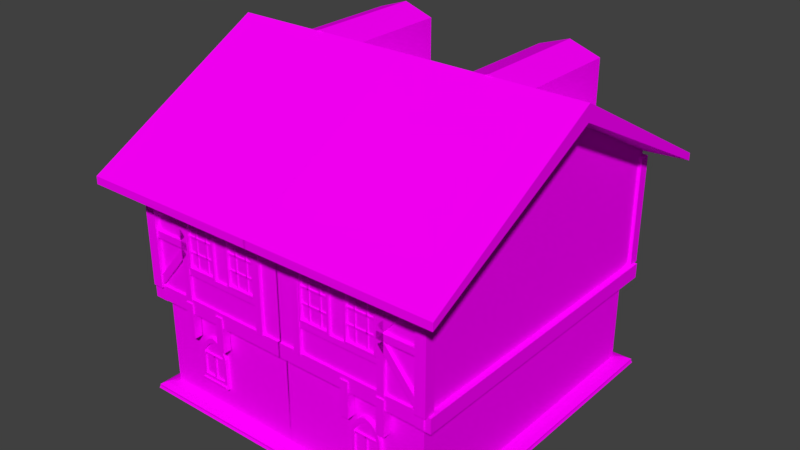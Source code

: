 # Source: building10.blend  (saved by Blender 2.77.0; exported with 4.5.12 LTS)
import bpy
from mathutils import Matrix  # noqa: F401  (used for matrix-valued properties, if any)

bpy.ops.wm.read_factory_settings(use_empty=True)
scene = bpy.context.scene
scene.name = 'Scene'

# ---- collections
col_collection_1 = bpy.data.collections.new('Collection 1'); scene.collection.children.link(col_collection_1)

# ---- images (referenced by path relative to the original .blend; pixels are not part of the script)
import os
ASSET_DIR = os.environ.get("B2B_ASSET_DIR", "")  # directory of the original .blend (textures are referenced by path, not embedded)
HERE = os.path.dirname(os.path.abspath(__file__))  # packed textures are extracted next to this script under _unpacked/

def load_image(name, relpath, width, height, colorspace="sRGB"):
    """Load a texture the original file referenced (path relative to the .blend, or extracted next to this script)."""
    p = next((c for c in (os.path.join(HERE, relpath), os.path.join(ASSET_DIR, relpath)) if relpath and os.path.exists(c)), "")
    if p:
        img = bpy.data.images.load(p, check_existing=True)
        img.name = name
    else:  # same state as the original file: an image datablock whose file is absent (Cycles renders it pink)
        img = bpy.data.images.new(name, width, height)
        img.source = "FILE"
        img.filepath = "//" + (relpath or name)
    img.colorspace_settings.name = colorspace
    return img
img_colorpalette_jpg_002 = load_image('colorPalette.jpg.002', 'colorPalette.jpg', 1024, 1024, 'sRGB')
img_colorpalette_jpg = load_image('colorPalette.jpg', 'colorPalette.jpg', 1024, 1024, 'sRGB')
img_colorpalette_jpg_003 = load_image('colorPalette.jpg.003', 'colorPalette.jpg', 1024, 1024, 'sRGB')

# ---- materials (node trees are filled in below, after node groups)
mat_material_002 = bpy.data.materials.new('Material.002')
mat_material_002.alpha_threshold = 0.0
mat_material_002.roughness = 0.5
mat_material_002.line_color = (0.0, 0.0, 0.0, 1.0)
mat_material = bpy.data.materials.new('Material')
mat_material.alpha_threshold = 0.0
mat_material.roughness = 0.5
mat_material.line_color = (0.0, 0.0, 0.0, 1.0)
mat_material_003 = bpy.data.materials.new('Material.003')
mat_material_003.alpha_threshold = 0.0
mat_material_003.roughness = 0.5
mat_material_003.line_color = (0.0, 0.0, 0.0, 1.0)

# ---- material node trees
mat_material_002.use_nodes = True; mat_material_002.node_tree.nodes.clear()
_N = mat_material_002.node_tree.nodes; _L = mat_material_002.node_tree.links
n0 = _N.new('ShaderNodeOutputMaterial'); n0.name = 'Material Output'; n0.location = (300, 300)
n1 = _N.new('ShaderNodeBsdfDiffuse'); n1.name = 'Diffuse BSDF'; n1.location = (10, 300)
n2 = _N.new('ShaderNodeTexImage'); n2.name = 'Image Texture'; n2.location = (228, 132)
n2.width = 140
n2.image = img_colorpalette_jpg_002
n3 = _N.new('ShaderNodeTexCoord'); n3.name = 'Texture Coordinate'; n3.location = (-183, 230)
_L.new(n1.outputs[0], n0.inputs[0])
_L.new(n3.outputs[2], n2.inputs[0])
_L.new(n2.outputs[0], n1.inputs[0])
n0.is_active_output = True
mat_material.use_nodes = True; mat_material.node_tree.nodes.clear()
_N = mat_material.node_tree.nodes; _L = mat_material.node_tree.links
n0 = _N.new('ShaderNodeOutputMaterial'); n0.name = 'Material Output'; n0.location = (300, 300)
n1 = _N.new('ShaderNodeBsdfDiffuse'); n1.name = 'Diffuse BSDF'; n1.location = (10, 300)
n2 = _N.new('ShaderNodeTexImage'); n2.name = 'Image Texture'; n2.location = (228, 132)
n2.width = 140
n2.image = img_colorpalette_jpg
n3 = _N.new('ShaderNodeTexCoord'); n3.name = 'Texture Coordinate'; n3.location = (-183, 230)
_L.new(n1.outputs[0], n0.inputs[0])
_L.new(n3.outputs[2], n2.inputs[0])
_L.new(n2.outputs[0], n1.inputs[0])
n0.is_active_output = True
mat_material_003.use_nodes = True; mat_material_003.node_tree.nodes.clear()
_N = mat_material_003.node_tree.nodes; _L = mat_material_003.node_tree.links
n0 = _N.new('ShaderNodeOutputMaterial'); n0.name = 'Material Output'; n0.location = (300, 300)
n1 = _N.new('ShaderNodeBsdfDiffuse'); n1.name = 'Diffuse BSDF'; n1.location = (10, 300)
n2 = _N.new('ShaderNodeTexImage'); n2.name = 'Image Texture'; n2.location = (228, 132)
n2.width = 140
n2.image = img_colorpalette_jpg_003
n3 = _N.new('ShaderNodeTexCoord'); n3.name = 'Texture Coordinate'; n3.location = (-183, 230)
_L.new(n1.outputs[0], n0.inputs[0])
_L.new(n3.outputs[2], n2.inputs[0])
_L.new(n2.outputs[0], n1.inputs[0])
n0.is_active_output = True

# ---- world
world_world = bpy.data.worlds.new('World'); scene.world = world_world
world_world.color = (0.05088, 0.05088, 0.05088)
world_world.use_sun_shadow = False
world_world.sun_shadow_jitter_overblur = 0.0
world_world.cycles.sampling_method = 'MANUAL'

# ---- meshes
me_cube_001 = bpy.data.meshes.new('Cube.001')
me_cube_001.from_pydata([(-11.99, 11.94, -8.233), (-11.99, 11.94, 0.3954), (-12.71, 8.703, 9.074), (-12.71, 8.703, 0.3015), (-12.13, 8.703, 9.074), (-12.13, 8.703, 0.3015), (-12.65, 12.4, 0.4431), (-12.65, 12.4, -0.7545), (-11.45, 12.4, 0.4431), (-11.45, 12.4, -0.7545), (0.001269, 11.94, -8.233), (0.001275, 11.94, 0.3954), (0.001275, 12.42, 0.1284), (-12.47, 12.42, 0.1284), (0.001275, 12.42, 9.026), (-12.47, 12.42, 9.026), (-12.44, 12.42, 10.56), (-12.13, 9.277, 0.3015), (-12.13, 9.277, 9.074), (-12.71, 9.277, 0.3015), (-12.71, 9.277, 9.074), (-12.71, 1.49, 9.074), (-12.71, 1.49, 0.3015), (-12.13, 1.49, 9.074), (-12.13, 1.49, 0.3015), (-12.13, 2.065, 0.3015), (-12.13, 2.065, 9.074), (-12.71, 2.065, 0.3015), (-12.71, 2.065, 9.074), (-12.1, 8.642, 0.08492), (-12.1, 8.642, -2.808), (-12.76, 8.642, 0.08492), (-12.76, 8.642, -2.808), (-12.1, 9.308, 0.08492), (-12.1, 9.308, -2.808), (-12.76, 9.308, 0.08492), (-12.76, 9.308, -2.808), (-12.1, 5.589, 0.08492), (-12.1, 5.589, -2.808), (-12.76, 5.589, 0.08492), (-12.76, 5.589, -2.808), (-12.1, 6.254, 0.08492), (-12.1, 6.254, -2.808), (-12.76, 6.254, 0.08492), (-12.76, 6.254, -2.808), (-11.99, -0.002948, -8.233), (-11.99, -0.05425, 0.3954), (-12.47, -0.05425, 0.1284), (-12.47, -0.05425, 9.026), (-12.46, -0.05431, 10.59), (-11.45, -0.05426, -0.7545), (-11.45, -0.05426, 0.4431), (-12.65, -0.05426, -0.7545), (-12.65, -0.05426, 0.4431), (-12.3, 6.1, -6.16), (-12.3, 8.521, -6.16), (-12.3, 8.521, -3.822), (-11.95, 6.1, -6.16), (-11.95, 6.1, -3.822), (-11.95, 8.521, -6.16), (-12.3, 7.311, -6.16), (-11.95, 7.311, -6.16), (-12.3, 6.1, -3.822), (-12.14, 6.313, -5.836), (-12.3, 6.305, -3.273), (-12.3, 6.534, -2.97), (-12.3, 6.782, -2.728), (-12.3, 7.043, -2.568), (-12.3, 7.311, -2.497), (-12.3, 7.578, -2.568), (-12.3, 7.84, -2.728), (-12.3, 8.088, -2.97), (-12.3, 8.317, -3.273), (-11.95, 8.521, -3.822), (-11.95, 7.311, -4.562), (-11.95, 8.317, -3.267), (-11.95, 8.088, -2.961), (-11.95, 7.84, -2.722), (-11.95, 7.578, -2.564), (-11.95, 7.311, -2.495), (-11.95, 7.043, -2.564), (-11.95, 6.782, -2.722), (-11.95, 6.534, -2.961), (-11.95, 6.305, -3.267), (-12.3, 6.313, -5.836), (-12.3, 6.313, -3.889), (-12.3, 8.308, -3.889), (-12.3, 8.308, -5.836), (-12.3, 7.311, -5.842), (-12.28, 6.245, -4.117), (-12.3, 6.482, -3.611), (-12.3, 6.67, -3.348), (-12.3, 6.875, -3.128), (-12.3, 7.09, -2.967), (-12.3, 7.311, -2.874), (-12.3, 7.531, -2.967), (-12.3, 7.747, -3.128), (-12.3, 7.951, -3.348), (-12.3, 8.14, -3.611), (-12.14, 6.313, -3.889), (-12.14, 8.308, -3.889), (-12.14, 8.308, -5.836), (-12.14, 7.311, -5.843), (-12.14, 7.311, -4.618), (-12.14, 6.482, -3.611), (-12.14, 6.67, -3.348), (-12.14, 6.875, -3.128), (-12.14, 7.09, -2.967), (-12.14, 7.311, -2.874), (-12.14, 7.531, -2.967), (-12.14, 7.747, -3.128), (-12.14, 7.951, -3.348), (-12.14, 8.14, -3.611), (-12.28, 6.245, -3.948), (-12.28, 8.377, -4.117), (-12.28, 8.377, -3.948), (-11.89, 6.245, -4.104), (-11.89, 6.245, -3.935), (-11.89, 8.377, -4.104), (-11.89, 8.377, -3.935), (-12.3, 8.521, -4.171), (-11.95, 6.1, -4.171), (-11.95, 7.311, -4.815), (-12.3, 6.313, -4.186), (-12.3, 8.308, -4.186), (-12.14, 6.313, -4.186), (-12.14, 8.308, -4.186), (-12.14, 7.311, -4.823), (-12.3, 6.1, -4.171), (-11.95, 8.521, -4.171), (-12.3, 7.311, -6.35), (-12.3, 6.1, -6.35), (-11.95, 8.521, -6.35), (-12.3, 8.521, -6.35), (-11.95, 7.311, -6.35), (-11.95, 6.1, -6.35), (-12.43, 7.311, -6.16), (-12.43, 6.1, -6.16), (-12.43, 8.521, -6.16), (-12.43, 7.311, -6.35), (-12.43, 6.1, -6.35), (-12.43, 8.521, -6.35), (-12.3, 7.311, -6.476), (-12.3, 6.1, -6.476), (-11.95, 8.521, -6.476), (-12.3, 8.521, -6.476), (-11.95, 7.311, -6.476), (-11.95, 6.1, -6.476), (-12.28, 7.219, -3.985), (-12.28, 7.389, -3.985), (-12.28, 7.219, -6.117), (-12.28, 7.389, -6.117), (-11.89, 7.233, -3.985), (-11.89, 7.402, -3.985), (-11.89, 7.233, -6.117), (-11.89, 7.402, -6.117), (-12.69, 6.154, 3.105), (-12.69, 6.154, 6.604), (-12.69, 8.501, 3.105), (-12.69, 8.501, 6.604), (-12.34, 6.002, 2.983), (-12.34, 6.002, 6.726), (-12.34, 8.653, 2.983), (-12.34, 8.653, 6.726), (-12.69, 6.002, 2.983), (-12.69, 6.002, 6.726), (-12.69, 8.653, 6.726), (-12.69, 8.653, 2.983), (-12.44, 6.154, 3.105), (-12.44, 6.154, 6.604), (-12.44, 8.501, 6.604), (-12.44, 8.501, 3.105), (-12.44, 4.557, 3.105), (-12.44, 4.557, 6.604), (-12.44, 2.211, 6.604), (-12.44, 2.211, 3.105), (-12.69, 4.709, 2.983), (-12.69, 4.709, 6.726), (-12.69, 2.059, 6.726), (-12.69, 2.059, 2.983), (-12.34, 4.709, 6.726), (-12.34, 4.709, 2.983), (-12.34, 2.059, 6.726), (-12.34, 2.059, 2.983), (-12.69, 4.557, 6.604), (-12.69, 4.557, 3.105), (-12.69, 2.211, 6.604), (-12.69, 2.211, 3.105), (-12.37, 7.885, 6.71), (-12.37, 7.885, 3.005), (-12.37, 7.75, 6.71), (-12.37, 7.75, 3.005), (-12.55, 7.885, 6.71), (-12.55, 7.885, 3.005), (-12.55, 7.75, 6.71), (-12.55, 7.75, 3.005), (-12.37, 6.166, 5.637), (-12.37, 8.47, 5.637), (-12.37, 6.166, 5.503), (-12.37, 8.47, 5.503), (-12.55, 6.166, 5.637), (-12.55, 8.47, 5.637), (-12.55, 6.166, 5.503), (-12.55, 8.47, 5.503), (-12.55, 6.742, 3.005), (-12.55, 6.742, 6.71), (-12.55, 6.876, 3.005), (-12.55, 6.876, 6.71), (-12.37, 6.742, 3.005), (-12.37, 6.742, 6.71), (-12.37, 6.876, 3.005), (-12.37, 6.876, 6.71), (-12.55, 8.47, 4.251), (-12.55, 6.166, 4.251), (-12.55, 8.47, 4.385), (-12.55, 6.166, 4.385), (-12.37, 8.47, 4.251), (-12.37, 6.166, 4.251), (-12.37, 8.47, 4.385), (-12.37, 6.166, 4.385), (-12.37, 3.807, 3.005), (-12.37, 3.807, 6.71), (-12.37, 3.941, 3.005), (-12.37, 3.941, 6.71), (-12.55, 3.941, 6.71), (-12.55, 3.941, 3.005), (-12.55, 3.807, 6.71), (-12.55, 3.807, 3.005), (-12.37, 2.222, 5.637), (-12.37, 4.527, 5.637), (-12.37, 2.222, 5.503), (-12.37, 4.527, 5.503), (-12.55, 2.222, 5.637), (-12.55, 4.527, 5.637), (-12.55, 2.222, 5.503), (-12.55, 4.527, 5.503), (-12.55, 2.798, 3.005), (-12.55, 2.798, 6.71), (-12.55, 2.933, 3.005), (-12.55, 2.933, 6.71), (-12.37, 2.798, 3.005), (-12.37, 2.798, 6.71), (-12.37, 2.933, 3.005), (-12.37, 2.933, 6.71), (-12.55, 4.527, 4.251), (-12.55, 2.222, 4.251), (-12.55, 4.527, 4.385), (-12.55, 2.222, 4.385), (-12.37, 4.527, 4.251), (-12.37, 2.222, 4.251), (-12.37, 4.527, 4.385), (-12.37, 2.222, 4.385), (-12.65, 8.856, 7.242), (-12.65, 1.758, 7.242), (-12.19, 8.856, 7.242), (-12.19, 1.758, 7.242), (-12.19, 1.758, 6.777), (-12.19, 8.856, 6.777), (-12.65, 1.758, 6.777), (-12.65, 8.856, 6.777), (-12.65, 8.856, 2.933), (-12.65, 1.758, 2.933), (-12.19, 8.856, 2.933), (-12.19, 1.758, 2.933), (-12.19, 1.758, 2.469), (-12.19, 8.856, 2.469), (-12.65, 1.758, 2.469), (-12.65, 8.856, 2.469), (-12.07, 1.492, -8.887), (-12.07, 1.492, -0.1142), (-12.44, 1.492, -8.887), (-12.44, 1.492, -0.1142), (-13.11, 13.05, -8.575), (-12.28, 12.23, -8.233), (-12.72, 12.67, -8.333), (-12.99, 12.94, -8.971), (-13.1, 13.05, -8.712), (-13.17, 13.12, -8.895), (-12.07, 1.863, -8.887), (-12.07, 1.863, -0.1142), (-12.44, 1.863, -8.887), (-12.44, 1.863, -0.1142), (-11.94, -0.2604, -2.899), (-11.94, 1.859, -2.899), (-12.31, -0.2604, -2.899), (-12.31, 1.859, -2.899), (-11.94, -0.2604, -3.27), (-11.94, 1.859, -3.27), (-12.31, -0.2604, -3.27), (-12.31, 1.859, -3.27), (-12.85, 11.82, 9.074), (-12.85, 11.82, 0.3015), (-11.99, 11.82, 9.074), (-11.99, 11.82, 0.3015), (-11.99, 12.68, 0.3015), (-11.99, 12.68, 9.074), (-12.85, 12.68, 0.3015), (-12.85, 12.68, 9.074), (-12.71, 12.49, 4.975), (-12.71, 8.663, 4.975), (-12.13, 12.49, 4.975), (-12.13, 8.663, 4.975), (-12.13, 8.663, 4.401), (-12.13, 12.49, 4.401), (-12.71, 8.663, 4.401), (-12.71, 12.49, 4.401), (-12.71, 11.7, 8.857), (-12.71, 8.829, 5.431), (-12.13, 11.7, 8.857), (-12.13, 8.829, 5.431), (-12.13, 9.269, 5.062), (-12.13, 12.14, 8.488), (-12.71, 9.269, 5.062), (-12.71, 12.14, 8.488), (-12.71, 12.12, 1.003), (-12.71, 9.244, 4.429), (-12.13, 12.12, 1.003), (-12.13, 9.244, 4.429), (-12.13, 8.804, 4.06), (-12.13, 11.68, 0.6339), (-12.71, 8.804, 4.06), (-12.71, 11.68, 0.6339), (-12.47, 12.42, 9.482), (0.001275, 12.42, 16.11), (-12.47, -0.05425, 9.482), (-15.05, 14.88, 8.52), (-15.04, 14.88, 9.129), (0.001275, 14.88, 16.11), (-15.06, -0.05423, 9.166), (-15.05, -0.05425, 8.52), (-12.56, 11.7, 0.2933), (-12.56, 11.7, -0.9044), (-12.56, 12.9, 0.2933), (-12.56, 12.9, -0.9044), (-11.99, 11.94, -3.327), (0.001272, 11.94, -3.327), (-11.99, -0.05426, -3.327), (-11.99, 1.598, -8.233), (-11.99, 1.598, -3.327), (-13.1, -0.002948, -8.575), (-12.72, -0.002948, -8.333), (-12.27, -0.002948, -8.233), (-12.99, -0.002948, -8.971), (-13.17, -0.002948, -8.895), (-13.09, -0.002948, -8.712), (11.99, 11.94, -8.233), (11.99, 11.94, 0.3954), (12.71, 8.703, 9.074), (12.71, 8.703, 0.3015), (12.13, 8.703, 9.074), (12.13, 8.703, 0.3015), (12.65, 12.4, 0.4431), (12.65, 12.4, -0.7545), (11.45, 12.4, 0.4431), (11.45, 12.4, -0.7545), (-0.001269, 11.94, -8.233), (-0.001275, 11.94, 0.3954), (-0.001275, 12.42, 0.1284), (12.47, 12.42, 0.1284), (-0.001275, 12.42, 9.026), (12.47, 12.42, 9.026), (0.0, 12.42, 17.39), (12.44, 12.42, 10.56), (12.13, 9.277, 0.3015), (12.13, 9.277, 9.074), (12.71, 9.277, 0.3015), (12.71, 9.277, 9.074), (12.71, 1.49, 9.074), (12.71, 1.49, 0.3015), (12.13, 1.49, 9.074), (12.13, 1.49, 0.3015), (12.13, 2.065, 0.3015), (12.13, 2.065, 9.074), (12.71, 2.065, 0.3015), (12.71, 2.065, 9.074), (12.1, 8.642, 0.08492), (12.1, 8.642, -2.808), (12.76, 8.642, 0.08492), (12.76, 8.642, -2.808), (12.1, 9.308, 0.08492), (12.1, 9.308, -2.808), (12.76, 9.308, 0.08492), (12.76, 9.308, -2.808), (12.1, 5.589, 0.08492), (12.1, 5.589, -2.808), (12.76, 5.589, 0.08492), (12.76, 5.589, -2.808), (12.1, 6.254, 0.08492), (12.1, 6.254, -2.808), (12.76, 6.254, 0.08492), (12.76, 6.254, -2.808), (11.99, -0.002948, -8.233), (11.99, -0.05425, 0.3954), (12.47, -0.05425, 0.1284), (12.47, -0.05425, 9.026), (12.46, -0.05431, 10.59), (0.0, -0.05409, 17.42), (11.45, -0.05426, -0.7545), (11.45, -0.05426, 0.4431), (12.65, -0.05426, -0.7545), (12.65, -0.05426, 0.4431), (12.3, 6.1, -6.16), (12.3, 8.521, -6.16), (12.3, 8.521, -3.822), (11.95, 6.1, -6.16), (11.95, 6.1, -3.822), (11.95, 8.521, -6.16), (12.3, 7.311, -6.16), (11.95, 7.311, -6.16), (12.3, 6.1, -3.822), (12.14, 6.313, -5.836), (12.3, 6.305, -3.273), (12.3, 6.534, -2.97), (12.3, 6.782, -2.728), (12.3, 7.043, -2.568), (12.3, 7.311, -2.497), (12.3, 7.578, -2.568), (12.3, 7.84, -2.728), (12.3, 8.088, -2.97), (12.3, 8.317, -3.273), (11.95, 8.521, -3.822), (11.95, 7.311, -4.562), (11.95, 8.317, -3.267), (11.95, 8.088, -2.961), (11.95, 7.84, -2.722), (11.95, 7.578, -2.564), (11.95, 7.311, -2.495), (11.95, 7.043, -2.564), (11.95, 6.782, -2.722), (11.95, 6.534, -2.961), (11.95, 6.305, -3.267), (12.3, 6.313, -5.836), (12.3, 6.313, -3.889), (12.3, 8.308, -3.889), (12.3, 8.308, -5.836), (12.3, 7.311, -5.842), (12.28, 6.245, -4.117), (12.3, 6.482, -3.611), (12.3, 6.67, -3.348), (12.3, 6.875, -3.128), (12.3, 7.09, -2.967), (12.3, 7.311, -2.874), (12.3, 7.531, -2.967), (12.3, 7.747, -3.128), (12.3, 7.951, -3.348), (12.3, 8.14, -3.611), (12.14, 6.313, -3.889), (12.14, 8.308, -3.889), (12.14, 8.308, -5.836), (12.14, 7.311, -5.843), (12.14, 7.311, -4.618), (12.14, 6.482, -3.611), (12.14, 6.67, -3.348), (12.14, 6.875, -3.128), (12.14, 7.09, -2.967), (12.14, 7.311, -2.874), (12.14, 7.531, -2.967), (12.14, 7.747, -3.128), (12.14, 7.951, -3.348), (12.14, 8.14, -3.611), (12.28, 6.245, -3.948), (12.28, 8.377, -4.117), (12.28, 8.377, -3.948), (11.89, 6.245, -4.104), (11.89, 6.245, -3.935), (11.89, 8.377, -4.104), (11.89, 8.377, -3.935), (12.3, 8.521, -4.171), (11.95, 6.1, -4.171), (11.95, 7.311, -4.815), (12.3, 6.313, -4.186), (12.3, 8.308, -4.186), (12.14, 6.313, -4.186), (12.14, 8.308, -4.186), (12.14, 7.311, -4.823), (12.3, 6.1, -4.171), (11.95, 8.521, -4.171), (12.3, 7.311, -6.35), (12.3, 6.1, -6.35), (11.95, 8.521, -6.35), (12.3, 8.521, -6.35), (11.95, 7.311, -6.35), (11.95, 6.1, -6.35), (12.43, 7.311, -6.16), (12.43, 6.1, -6.16), (12.43, 8.521, -6.16), (12.43, 7.311, -6.35), (12.43, 6.1, -6.35), (12.43, 8.521, -6.35), (12.3, 7.311, -6.476), (12.3, 6.1, -6.476), (11.95, 8.521, -6.476), (12.3, 8.521, -6.476), (11.95, 7.311, -6.476), (11.95, 6.1, -6.476), (12.28, 7.219, -3.985), (12.28, 7.389, -3.985), (12.28, 7.219, -6.117), (12.28, 7.389, -6.117), (11.89, 7.233, -3.985), (11.89, 7.402, -3.985), (11.89, 7.233, -6.117), (11.89, 7.402, -6.117), (12.69, 6.154, 3.105), (12.69, 6.154, 6.604), (12.69, 8.501, 3.105), (12.69, 8.501, 6.604), (12.34, 6.002, 2.983), (12.34, 6.002, 6.726), (12.34, 8.653, 2.983), (12.34, 8.653, 6.726), (12.69, 6.002, 2.983), (12.69, 6.002, 6.726), (12.69, 8.653, 6.726), (12.69, 8.653, 2.983), (12.44, 6.154, 3.105), (12.44, 6.154, 6.604), (12.44, 8.501, 6.604), (12.44, 8.501, 3.105), (12.44, 4.557, 3.105), (12.44, 4.557, 6.604), (12.44, 2.211, 6.604), (12.44, 2.211, 3.105), (12.69, 4.709, 2.983), (12.69, 4.709, 6.726), (12.69, 2.059, 6.726), (12.69, 2.059, 2.983), (12.34, 4.709, 6.726), (12.34, 4.709, 2.983), (12.34, 2.059, 6.726), (12.34, 2.059, 2.983), (12.69, 4.557, 6.604), (12.69, 4.557, 3.105), (12.69, 2.211, 6.604), (12.69, 2.211, 3.105), (12.37, 7.885, 6.71), (12.37, 7.885, 3.005), (12.37, 7.75, 6.71), (12.37, 7.75, 3.005), (12.55, 7.885, 6.71), (12.55, 7.885, 3.005), (12.55, 7.75, 6.71), (12.55, 7.75, 3.005), (12.37, 6.166, 5.637), (12.37, 8.47, 5.637), (12.37, 6.166, 5.503), (12.37, 8.47, 5.503), (12.55, 6.166, 5.637), (12.55, 8.47, 5.637), (12.55, 6.166, 5.503), (12.55, 8.47, 5.503), (12.55, 6.742, 3.005), (12.55, 6.742, 6.71), (12.55, 6.876, 3.005), (12.55, 6.876, 6.71), (12.37, 6.742, 3.005), (12.37, 6.742, 6.71), (12.37, 6.876, 3.005), (12.37, 6.876, 6.71), (12.55, 8.47, 4.251), (12.55, 6.166, 4.251), (12.55, 8.47, 4.385), (12.55, 6.166, 4.385), (12.37, 8.47, 4.251), (12.37, 6.166, 4.251), (12.37, 8.47, 4.385), (12.37, 6.166, 4.385), (12.37, 3.807, 3.005), (12.37, 3.807, 6.71), (12.37, 3.941, 3.005), (12.37, 3.941, 6.71), (12.55, 3.941, 6.71), (12.55, 3.941, 3.005), (12.55, 3.807, 6.71), (12.55, 3.807, 3.005), (12.37, 2.222, 5.637), (12.37, 4.527, 5.637), (12.37, 2.222, 5.503), (12.37, 4.527, 5.503), (12.55, 2.222, 5.637), (12.55, 4.527, 5.637), (12.55, 2.222, 5.503), (12.55, 4.527, 5.503), (12.55, 2.798, 3.005), (12.55, 2.798, 6.71), (12.55, 2.933, 3.005), (12.55, 2.933, 6.71), (12.37, 2.798, 3.005), (12.37, 2.798, 6.71), (12.37, 2.933, 3.005), (12.37, 2.933, 6.71), (12.55, 4.527, 4.251), (12.55, 2.222, 4.251), (12.55, 4.527, 4.385), (12.55, 2.222, 4.385), (12.37, 4.527, 4.251), (12.37, 2.222, 4.251), (12.37, 4.527, 4.385), (12.37, 2.222, 4.385), (12.65, 8.856, 7.242), (12.65, 1.758, 7.242), (12.19, 8.856, 7.242), (12.19, 1.758, 7.242), (12.19, 1.758, 6.777), (12.19, 8.856, 6.777), (12.65, 1.758, 6.777), (12.65, 8.856, 6.777), (12.65, 8.856, 2.933), (12.65, 1.758, 2.933), (12.19, 8.856, 2.933), (12.19, 1.758, 2.933), (12.19, 1.758, 2.469), (12.19, 8.856, 2.469), (12.65, 1.758, 2.469), (12.65, 8.856, 2.469), (13.11, 13.05, -8.575), (12.28, 12.23, -8.233), (12.72, 12.67, -8.333), (12.99, 12.94, -8.971), (13.1, 13.05, -8.712), (13.17, 13.12, -8.895), (12.85, 11.82, 9.074), (12.85, 11.82, 0.3015), (11.99, 11.82, 9.074), (11.99, 11.82, 0.3015), (11.99, 12.68, 0.3015), (11.99, 12.68, 9.074), (12.85, 12.68, 0.3015), (12.85, 12.68, 9.074), (12.71, 12.49, 4.975), (12.71, 8.663, 4.975), (12.13, 12.49, 4.975), (12.13, 8.663, 4.975), (12.13, 8.663, 4.401), (12.13, 12.49, 4.401), (12.71, 8.663, 4.401), (12.71, 12.49, 4.401), (12.71, 11.7, 8.857), (12.71, 8.829, 5.431), (12.13, 11.7, 8.857), (12.13, 8.829, 5.431), (12.13, 9.269, 5.062), (12.13, 12.14, 8.488), (12.71, 9.269, 5.062), (12.71, 12.14, 8.488), (12.71, 12.12, 1.003), (12.71, 9.244, 4.429), (12.13, 12.12, 1.003), (12.13, 9.244, 4.429), (12.13, 8.804, 4.06), (12.13, 11.68, 0.6339), (12.71, 8.804, 4.06), (12.71, 11.68, 0.6339), (12.47, 12.42, 9.482), (-0.001275, 12.42, 16.11), (12.47, -0.05425, 9.482), (15.05, 14.88, 8.52), (15.04, 14.88, 9.129), (0.0, 14.88, 17.39), (-0.001275, 14.88, 16.11), (15.06, -0.05423, 9.166), (15.05, -0.05425, 8.52), (12.56, 11.7, 0.2933), (12.56, 11.7, -0.9044), (12.56, 12.9, 0.2933), (12.56, 12.9, -0.9044), (0.0, 12.9, -0.9044), (0.0, 12.9, 0.2933), (0.0, 11.7, -0.9044), (0.0, 11.7, 0.2933), (11.99, 11.94, -3.327), (-0.001272, 11.94, -3.327), (11.99, -0.05426, -3.327), (13.1, -0.002948, -8.575), (12.72, -0.002948, -8.333), (12.27, -0.002948, -8.233), (0.0, -0.002948, -8.971), (12.99, -0.002948, -8.971), (13.17, -0.002948, -8.895), (13.09, -0.002948, -8.712), (0.0, 12.94, -8.971), (0.0, 12.23, -8.233), (0.0, 13.05, -8.712), (0.0, 11.94, -8.233), (0.0, 13.12, -8.895), (0.0, 13.05, -8.575), (0.0, 12.67, -8.333), (-0.9125, 4.907, 11.69), (0.02226, 4.907, 16.68), (-9.606, 4.907, 11.69), (-9.606, 4.907, 16.68), (-0.9125, 9.896, 11.69), (0.02226, 9.896, 16.68), (-9.606, 9.896, 11.69), (-9.606, 9.896, 16.68), (-9.814, 6.154, 12.64), (-9.814, 6.154, 16.14), (-9.814, 8.501, 12.64), (-9.814, 8.501, 16.14), (-9.465, 6.002, 12.52), (-9.465, 6.002, 16.26), (-9.465, 8.653, 12.52), (-9.465, 8.653, 16.26), (-9.814, 6.002, 12.52), (-9.814, 6.002, 16.26), (-9.814, 8.653, 16.26), (-9.814, 8.653, 12.52), (-9.563, 6.154, 12.64), (-9.563, 6.154, 16.14), (-9.563, 8.501, 16.14), (-9.563, 8.501, 12.64), (-9.5, 7.885, 16.24), (-9.5, 7.885, 12.54), (-9.5, 7.75, 16.24), (-9.5, 7.75, 12.54), (-9.677, 7.885, 16.24), (-9.677, 7.885, 12.54), (-9.677, 7.75, 16.24), (-9.677, 7.75, 12.54), (-9.5, 6.166, 15.17), (-9.5, 8.47, 15.17), (-9.5, 6.166, 15.03), (-9.5, 8.47, 15.03), (-9.677, 6.166, 15.17), (-9.677, 8.47, 15.17), (-9.677, 6.166, 15.03), (-9.677, 8.47, 15.03), (-9.677, 6.742, 12.54), (-9.677, 6.742, 16.24), (-9.677, 6.876, 12.54), (-9.677, 6.876, 16.24), (-9.5, 6.742, 12.54), (-9.5, 6.742, 16.24), (-9.5, 6.876, 12.54), (-9.5, 6.876, 16.24), (-9.677, 8.47, 13.78), (-9.677, 6.166, 13.78), (-9.677, 8.47, 13.92), (-9.677, 6.166, 13.92), (-9.5, 8.47, 13.78), (-9.5, 6.166, 13.78), (-9.5, 8.47, 13.92), (-9.5, 6.166, 13.92), (-9.606, 7.402, 17.53), (-9.606, 7.402, 11.69), (0.02226, 7.402, 17.53), (0.02226, 7.402, 11.69)], [], [(2, 20, 19, 3), (4, 2, 3, 5), (50, 52, 7, 9), (6, 8, 9, 7), (53, 6, 7, 52), (11, 1, 13, 12), (334, 1, 11, 335), (12, 13, 15, 14), (361, 323, 327, 658), (20, 18, 17, 19), (18, 4, 5, 17), (5, 3, 19, 17), (18, 20, 2, 4), (21, 28, 27, 22), (23, 21, 22, 24), (28, 26, 25, 27), (26, 23, 24, 25), (24, 22, 27, 25), (26, 28, 21, 23), (31, 29, 33, 35), (36, 34, 30, 32), (31, 35, 36, 32), (29, 31, 32, 30), (33, 29, 30, 34), (35, 33, 34, 36), (39, 37, 41, 43), (44, 42, 38, 40), (39, 43, 44, 40), (37, 39, 40, 38), (41, 37, 38, 42), (43, 41, 42, 44), (16, 49, 396, 361), (322, 324, 329, 325), (13, 47, 48, 15), (0, 683, 681, 273), (1, 46, 47, 13), (334, 0, 337, 338), (8, 51, 50, 9), (8, 6, 53, 51), (120, 129, 59, 55), (129, 122, 61, 59), (121, 128, 54, 57), (57, 54, 131, 135), (64, 65, 91, 90), (61, 57, 135, 134), (122, 121, 57, 61), (128, 62, 85, 123), (71, 72, 98, 97), (62, 64, 90, 85), (70, 71, 97, 96), (69, 70, 96, 95), (68, 69, 95, 94), (67, 68, 94, 93), (55, 60, 88, 87), (66, 67, 93, 92), (73, 75, 74), (75, 76, 74), (76, 77, 74), (77, 78, 74), (78, 79, 74), (79, 80, 74), (80, 81, 74), (81, 82, 74), (82, 83, 74), (83, 58, 74), (73, 56, 72, 75), (75, 72, 71, 76), (76, 71, 70, 77), (77, 70, 69, 78), (78, 69, 68, 79), (79, 68, 67, 80), (80, 67, 66, 81), (81, 66, 65, 82), (82, 65, 64, 83), (83, 64, 62, 58), (60, 54, 84, 88), (88, 84, 63, 102), (93, 94, 108, 107), (124, 87, 101, 126), (92, 93, 107, 106), (123, 85, 99, 125), (91, 92, 106, 105), (98, 86, 100, 112), (90, 91, 105, 104), (97, 98, 112, 111), (85, 90, 104, 99), (96, 97, 111, 110), (72, 56, 86, 98), (120, 55, 87, 124), (65, 66, 92, 91), (125, 127, 102, 63), (99, 104, 103), (104, 105, 103), (105, 106, 103), (106, 107, 103), (107, 108, 103), (108, 109, 103), (109, 110, 103), (110, 111, 103), (111, 112, 103), (112, 100, 103), (127, 126, 101, 102), (94, 95, 109, 108), (87, 88, 102, 101), (95, 96, 110, 109), (113, 115, 114, 89), (115, 119, 118, 114), (119, 117, 116, 118), (117, 113, 89, 116), (89, 114, 118, 116), (117, 119, 115, 113), (56, 73, 129, 120), (103, 100, 126, 127), (99, 103, 127, 125), (56, 120, 124, 86), (84, 123, 125, 63), (86, 124, 126, 100), (54, 128, 123, 84), (74, 58, 121, 122), (73, 74, 122, 129), (128, 121, 58, 62), (132, 134, 146, 144), (130, 133, 145, 142), (130, 131, 140, 139), (133, 130, 139, 141), (59, 61, 134, 132), (55, 59, 132, 133), (137, 136, 139, 140), (136, 138, 141, 139), (54, 60, 136, 137), (55, 133, 141, 138), (60, 55, 138, 136), (131, 54, 137, 140), (142, 145, 144, 146), (143, 142, 146, 147), (131, 130, 142, 143), (134, 135, 147, 146), (135, 131, 143, 147), (133, 132, 144, 145), (149, 151, 150, 148), (151, 155, 154, 150), (155, 153, 152, 154), (153, 149, 148, 152), (148, 150, 154, 152), (153, 155, 151, 149), (159, 158, 171, 170), (166, 163, 162, 167), (163, 161, 160, 162), (161, 165, 164, 160), (164, 167, 162, 160), (161, 163, 166, 165), (157, 156, 164, 165), (159, 157, 165, 166), (158, 159, 166, 167), (156, 158, 167, 164), (169, 170, 171, 168), (156, 157, 169, 168), (158, 156, 168, 171), (157, 159, 170, 169), (187, 186, 174, 175), (174, 173, 172, 175), (187, 185, 176, 179), (185, 184, 177, 176), (184, 186, 178, 177), (186, 187, 179, 178), (182, 180, 177, 178), (179, 176, 181, 183), (182, 178, 179, 183), (180, 182, 183, 181), (177, 180, 181, 176), (184, 185, 172, 173), (190, 188, 192, 194), (195, 193, 189, 191), (190, 194, 195, 191), (188, 190, 191, 189), (192, 188, 189, 193), (194, 192, 193, 195), (198, 196, 200, 202), (203, 201, 197, 199), (198, 202, 203, 199), (196, 198, 199, 197), (200, 196, 197, 201), (202, 200, 201, 203), (205, 207, 206, 204), (207, 211, 210, 206), (211, 209, 208, 210), (209, 205, 204, 208), (204, 206, 210, 208), (209, 211, 207, 205), (213, 215, 214, 212), (215, 219, 218, 214), (219, 217, 216, 218), (217, 213, 212, 216), (212, 214, 218, 216), (217, 219, 215, 213), (185, 187, 175, 172), (186, 184, 173, 174), (221, 223, 224, 226), (227, 225, 222, 220), (221, 226, 227, 220), (223, 221, 220, 222), (224, 223, 222, 225), (226, 224, 225, 227), (230, 228, 232, 234), (235, 233, 229, 231), (230, 234, 235, 231), (228, 230, 231, 229), (232, 228, 229, 233), (234, 232, 233, 235), (237, 239, 238, 236), (239, 243, 242, 238), (243, 241, 240, 242), (241, 237, 236, 240), (236, 238, 242, 240), (241, 243, 239, 237), (245, 247, 246, 244), (247, 251, 250, 246), (251, 249, 248, 250), (249, 245, 244, 248), (244, 246, 250, 248), (249, 251, 247, 245), (252, 259, 258, 253), (254, 252, 253, 255), (259, 257, 256, 258), (257, 254, 255, 256), (255, 253, 258, 256), (257, 259, 252, 254), (260, 267, 266, 261), (262, 260, 261, 263), (267, 265, 264, 266), (265, 262, 263, 264), (263, 261, 266, 264), (265, 267, 260, 262), (45, 337, 0, 273, 341), (271, 281, 280, 270), (272, 685, 682, 276), (339, 272, 276, 344), (273, 681, 686, 274), (274, 686, 685, 272), (276, 682, 684, 277), (277, 684, 680, 275), (269, 271, 270, 268), (281, 279, 278, 280), (279, 269, 268, 278), (268, 270, 280, 278), (279, 281, 271, 269), (285, 289, 288, 284), (283, 285, 284, 282), (289, 287, 286, 288), (287, 283, 282, 286), (282, 284, 288, 286), (287, 289, 285, 283), (290, 297, 296, 291), (292, 290, 291, 293), (297, 295, 294, 296), (295, 292, 293, 294), (293, 291, 296, 294), (295, 297, 290, 292), (298, 305, 304, 299), (300, 298, 299, 301), (305, 303, 302, 304), (303, 300, 301, 302), (301, 299, 304, 302), (303, 305, 298, 300), (306, 313, 312, 307), (308, 306, 307, 309), (313, 311, 310, 312), (311, 308, 309, 310), (309, 307, 312, 310), (311, 313, 306, 308), (314, 321, 320, 315), (316, 314, 315, 317), (321, 319, 318, 320), (319, 316, 317, 318), (317, 315, 320, 318), (319, 321, 314, 316), (15, 48, 324, 322), (14, 15, 322, 323), (327, 325, 326, 658), (325, 329, 328, 326), (324, 49, 328, 329), (49, 16, 326, 328), (323, 322, 325, 327), (16, 361, 658, 326), (666, 668, 331, 333), (330, 332, 333, 331), (669, 330, 331, 668), (332, 667, 666, 333), (332, 330, 669, 667), (1, 334, 338, 336, 46), (0, 334, 335, 10, 683), (275, 680, 676, 342), (277, 343, 344, 276), (275, 342, 343, 277), (274, 340, 341, 273), (272, 339, 340, 274), (347, 348, 365, 366), (349, 350, 348, 347), (397, 354, 352, 399), (351, 352, 354, 353), (400, 399, 352, 351), (356, 357, 358, 346), (670, 671, 356, 346), (357, 359, 360, 358), (361, 658, 659, 654), (366, 365, 363, 364), (364, 363, 350, 349), (350, 363, 365, 348), (364, 349, 347, 366), (367, 368, 373, 374), (369, 370, 368, 367), (374, 373, 371, 372), (372, 371, 370, 369), (370, 371, 373, 368), (372, 369, 367, 374), (377, 381, 379, 375), (382, 378, 376, 380), (377, 378, 382, 381), (375, 376, 378, 377), (379, 380, 376, 375), (381, 382, 380, 379), (385, 389, 387, 383), (390, 386, 384, 388), (385, 386, 390, 389), (383, 384, 386, 385), (387, 388, 384, 383), (389, 390, 388, 387), (362, 361, 396, 395), (653, 656, 661, 655), (358, 360, 394, 393), (345, 616, 681, 683), (346, 358, 393, 392), (353, 354, 397, 398), (353, 398, 400, 351), (467, 402, 406, 476), (476, 406, 408, 469), (468, 404, 401, 475), (404, 482, 478, 401), (411, 437, 438, 412), (408, 481, 482, 404), (469, 408, 404, 468), (475, 470, 432, 409), (418, 444, 445, 419), (409, 432, 437, 411), (417, 443, 444, 418), (416, 442, 443, 417), (415, 441, 442, 416), (414, 440, 441, 415), (402, 434, 435, 407), (413, 439, 440, 414), (420, 421, 422), (422, 421, 423), (423, 421, 424), (424, 421, 425), (425, 421, 426), (426, 421, 427), (427, 421, 428), (428, 421, 429), (429, 421, 430), (430, 421, 405), (420, 422, 419, 403), (422, 423, 418, 419), (423, 424, 417, 418), (424, 425, 416, 417), (425, 426, 415, 416), (426, 427, 414, 415), (427, 428, 413, 414), (428, 429, 412, 413), (429, 430, 411, 412), (430, 405, 409, 411), (407, 435, 431, 401), (435, 449, 410, 431), (440, 454, 455, 441), (471, 473, 448, 434), (439, 453, 454, 440), (470, 472, 446, 432), (438, 452, 453, 439), (445, 459, 447, 433), (437, 451, 452, 438), (444, 458, 459, 445), (432, 446, 451, 437), (443, 457, 458, 444), (419, 445, 433, 403), (467, 471, 434, 402), (412, 438, 439, 413), (472, 410, 449, 474), (446, 450, 451), (451, 450, 452), (452, 450, 453), (453, 450, 454), (454, 450, 455), (455, 450, 456), (456, 450, 457), (457, 450, 458), (458, 450, 459), (459, 450, 447), (474, 449, 448, 473), (441, 455, 456, 442), (434, 448, 449, 435), (442, 456, 457, 443), (460, 436, 461, 462), (462, 461, 465, 466), (466, 465, 463, 464), (464, 463, 436, 460), (436, 463, 465, 461), (464, 460, 462, 466), (403, 467, 476, 420), (450, 474, 473, 447), (446, 472, 474, 450), (403, 433, 471, 467), (431, 410, 472, 470), (433, 447, 473, 471), (401, 431, 470, 475), (421, 469, 468, 405), (420, 476, 469, 421), (475, 409, 405, 468), (479, 491, 493, 481), (477, 489, 492, 480), (477, 486, 487, 478), (480, 488, 486, 477), (406, 479, 481, 408), (402, 480, 479, 406), (484, 487, 486, 483), (483, 486, 488, 485), (401, 484, 483, 407), (402, 485, 488, 480), (407, 483, 485, 402), (478, 487, 484, 401), (489, 493, 491, 492), (490, 494, 493, 489), (478, 490, 489, 477), (481, 493, 494, 482), (482, 494, 490, 478), (480, 492, 491, 479), (496, 495, 497, 498), (498, 497, 501, 502), (502, 501, 499, 500), (500, 499, 495, 496), (495, 499, 501, 497), (500, 496, 498, 502), (506, 517, 518, 505), (513, 514, 509, 510), (510, 509, 507, 508), (508, 507, 511, 512), (511, 507, 509, 514), (508, 512, 513, 510), (504, 512, 511, 503), (506, 513, 512, 504), (505, 514, 513, 506), (503, 511, 514, 505), (516, 515, 518, 517), (503, 515, 516, 504), (505, 518, 515, 503), (504, 516, 517, 506), (534, 522, 521, 533), (521, 522, 519, 520), (534, 526, 523, 532), (532, 523, 524, 531), (531, 524, 525, 533), (533, 525, 526, 534), (529, 525, 524, 527), (526, 530, 528, 523), (529, 530, 526, 525), (527, 528, 530, 529), (524, 523, 528, 527), (531, 520, 519, 532), (537, 541, 539, 535), (542, 538, 536, 540), (537, 538, 542, 541), (535, 536, 538, 537), (539, 540, 536, 535), (541, 542, 540, 539), (545, 549, 547, 543), (550, 546, 544, 548), (545, 546, 550, 549), (543, 544, 546, 545), (547, 548, 544, 543), (549, 550, 548, 547), (552, 551, 553, 554), (554, 553, 557, 558), (558, 557, 555, 556), (556, 555, 551, 552), (551, 555, 557, 553), (556, 552, 554, 558), (560, 559, 561, 562), (562, 561, 565, 566), (566, 565, 563, 564), (564, 563, 559, 560), (559, 563, 565, 561), (564, 560, 562, 566), (532, 519, 522, 534), (533, 521, 520, 531), (568, 573, 571, 570), (574, 567, 569, 572), (568, 567, 574, 573), (570, 569, 567, 568), (571, 572, 569, 570), (573, 574, 572, 571), (577, 581, 579, 575), (582, 578, 576, 580), (577, 578, 582, 581), (575, 576, 578, 577), (579, 580, 576, 575), (581, 582, 580, 579), (584, 583, 585, 586), (586, 585, 589, 590), (590, 589, 587, 588), (588, 587, 583, 584), (583, 587, 589, 585), (588, 584, 586, 590), (592, 591, 593, 594), (594, 593, 597, 598), (598, 597, 595, 596), (596, 595, 591, 592), (591, 595, 597, 593), (596, 592, 594, 598), (599, 600, 605, 606), (601, 602, 600, 599), (606, 605, 603, 604), (604, 603, 602, 601), (602, 603, 605, 600), (604, 601, 599, 606), (607, 608, 613, 614), (609, 610, 608, 607), (614, 613, 611, 612), (612, 611, 610, 609), (610, 611, 613, 608), (612, 609, 607, 614), (391, 675, 616, 345), (615, 619, 682, 685), (673, 679, 619, 615), (616, 617, 686, 681), (617, 615, 685, 686), (619, 620, 684, 682), (620, 618, 680, 684), (391, 345, 670, 672), (621, 622, 627, 628), (623, 624, 622, 621), (628, 627, 625, 626), (626, 625, 624, 623), (624, 625, 627, 622), (626, 623, 621, 628), (629, 630, 635, 636), (631, 632, 630, 629), (636, 635, 633, 634), (634, 633, 632, 631), (632, 633, 635, 630), (634, 631, 629, 636), (637, 638, 643, 644), (639, 640, 638, 637), (644, 643, 641, 642), (642, 641, 640, 639), (640, 641, 643, 638), (642, 639, 637, 644), (645, 646, 651, 652), (647, 648, 646, 645), (652, 651, 649, 650), (650, 649, 648, 647), (648, 649, 651, 646), (650, 647, 645, 652), (360, 653, 655, 394), (359, 654, 653, 360), (659, 658, 657, 656), (656, 657, 660, 661), (655, 661, 660, 395), (395, 660, 657, 362), (654, 659, 656, 653), (362, 657, 658, 361), (666, 665, 663, 668), (662, 663, 665, 664), (669, 668, 663, 662), (664, 665, 666, 667), (664, 667, 669, 662), (346, 392, 672, 670), (345, 683, 355, 671, 670), (618, 677, 676, 680), (620, 619, 679, 678), (618, 620, 678, 677), (617, 616, 675, 674), (615, 617, 674, 673), (688, 690, 689, 687), (743, 694, 693, 744), (694, 692, 691, 693), (745, 688, 687, 746), (746, 744, 693, 691), (745, 743, 690, 688), (698, 697, 710, 709), (705, 702, 701, 706), (702, 700, 699, 701), (700, 704, 703, 699), (703, 706, 701, 699), (700, 702, 705, 704), (696, 695, 703, 704), (698, 696, 704, 705), (697, 698, 705, 706), (695, 697, 706, 703), (708, 709, 710, 707), (695, 696, 708, 707), (697, 695, 707, 710), (696, 698, 709, 708), (713, 711, 715, 717), (718, 716, 712, 714), (713, 717, 718, 714), (711, 713, 714, 712), (715, 711, 712, 716), (717, 715, 716, 718), (721, 719, 723, 725), (726, 724, 720, 722), (721, 725, 726, 722), (719, 721, 722, 720), (723, 719, 720, 724), (725, 723, 724, 726), (728, 730, 729, 727), (730, 734, 733, 729), (734, 732, 731, 733), (732, 728, 727, 731), (727, 729, 733, 731), (732, 734, 730, 728), (736, 738, 737, 735), (738, 742, 741, 737), (742, 740, 739, 741), (740, 736, 735, 739), (735, 737, 741, 739), (740, 742, 738, 736), (692, 694, 743, 745), (687, 689, 744, 746), (692, 745, 746, 691), (690, 743, 744, 689)])
me_cube_001.polygons.foreach_set('material_index', [1, 1, 1, 1, 1, 1, 1, 1, 0, 1, 1, 1, 1, 1, 1, 1, 1, 1, 1, 1, 1, 1, 1, 1, 1, 1, 1, 1, 1, 1, 1, 1, 1, 1, 1, 1, 1, 1, 1, 0, 0, 0, 0, 0, 0, 0, 0, 0, 0, 0, 0, 0, 0, 0, 0, 0, 0, 0, 0, 0, 0, 0, 0, 0, 0, 0, 0, 0, 0, 0, 0, 0, 0, 0, 0, 0, 0, 0, 0, 0, 0, 0, 0, 0, 0, 0, 0, 0, 0, 0, 0, 0, 0, 0, 0, 0, 0, 0, 0, 0, 0, 0, 0, 0, 0, 0, 0, 0, 0, 0, 0, 0, 0, 0, 0, 0, 0, 0, 0, 0, 0, 0, 0, 0, 0, 0, 0, 0, 0, 0, 0, 0, 0, 0, 0, 0, 0, 0, 0, 0, 0, 0, 0, 0, 0, 2, 2, 2, 2, 2, 2, 2, 2, 2, 2, 2, 2, 2, 2, 2, 2, 2, 2, 2, 2, 2, 2, 2, 2, 2, 2, 2, 2, 2, 2, 2, 2, 2, 2, 2, 2, 2, 2, 2, 2, 2, 2, 2, 2, 2, 2, 2, 2, 2, 2, 2, 2, 2, 2, 2, 2, 2, 2, 2, 2, 2, 2, 2, 2, 2, 2, 2, 2, 2, 2, 2, 2, 2, 2, 2, 2, 1, 1, 1, 1, 1, 1, 1, 1, 1, 1, 1, 1, 1, 1, 1, 1, 1, 1, 1, 1, 1, 1, 1, 1, 1, 1, 1, 1, 1, 1, 1, 1, 1, 1, 1, 1, 1, 1, 1, 1, 1, 1, 1, 1, 1, 1, 1, 1, 1, 1, 1, 1, 1, 1, 1, 1, 1, 1, 1, 0, 1, 1, 1, 1, 1, 1, 1, 1, 1, 1, 1, 1, 1, 1, 1, 1, 1, 1, 1, 1, 1, 1, 1, 0, 1, 1, 1, 1, 1, 1, 1, 1, 1, 1, 1, 1, 1, 1, 1, 1, 1, 1, 1, 1, 1, 1, 1, 1, 1, 1, 1, 1, 1, 0, 0, 0, 0, 0, 0, 0, 0, 0, 0, 0, 0, 0, 0, 0, 0, 0, 0, 0, 0, 0, 0, 0, 0, 0, 0, 0, 0, 0, 0, 0, 0, 0, 0, 0, 0, 0, 0, 0, 0, 0, 0, 0, 0, 0, 0, 0, 0, 0, 0, 0, 0, 0, 0, 0, 0, 0, 0, 0, 0, 0, 0, 0, 0, 0, 0, 0, 0, 0, 0, 0, 0, 0, 0, 0, 0, 0, 0, 0, 0, 0, 0, 0, 0, 0, 0, 0, 0, 0, 0, 0, 0, 0, 0, 0, 0, 0, 0, 0, 0, 0, 0, 0, 0, 0, 0, 2, 2, 2, 2, 2, 2, 2, 2, 2, 2, 2, 2, 2, 2, 2, 2, 2, 2, 2, 2, 2, 2, 2, 2, 2, 2, 2, 2, 2, 2, 2, 2, 2, 2, 2, 2, 2, 2, 2, 2, 2, 2, 2, 2, 2, 2, 2, 2, 2, 2, 2, 2, 2, 2, 2, 2, 2, 2, 2, 2, 2, 2, 2, 2, 2, 2, 2, 2, 2, 2, 2, 2, 2, 2, 2, 2, 1, 1, 1, 1, 1, 1, 1, 1, 1, 1, 1, 1, 1, 1, 1, 1, 1, 1, 1, 1, 1, 1, 1, 1, 1, 1, 1, 1, 1, 1, 1, 1, 1, 1, 1, 1, 1, 1, 1, 1, 1, 1, 1, 1, 1, 1, 1, 1, 0, 1, 1, 1, 1, 1, 1, 1, 1, 1, 1, 1, 1, 1, 1, 1, 0, 0, 0, 0, 0, 0, 2, 2, 2, 2, 2, 2, 2, 2, 2, 2, 2, 2, 2, 2, 2, 2, 2, 2, 2, 2, 2, 2, 2, 2, 2, 2, 2, 2, 2, 2, 2, 2, 2, 2, 2, 2, 2, 2, 0, 0, 0, 0])
_uv = me_cube_001.uv_layers.new(name='UVMap')
_uv.uv.foreach_set('vector', [0.0, 0.0, 0.0, 0.0, 0.0, 0.0, 0.0, 0.0, 0.0, 0.0, 0.0, 0.0, 0.0, 0.0, 0.0, 0.0, 0.0, 0.0, 0.0, 0.0, 0.0, 0.0, 0.0, 0.0, 0.0, 0.0, 0.0, 0.0, 0.0, 0.0, 0.0, 0.0, 0.0, 0.0, 0.0, 0.0, 0.0, 0.0, 0.0, 0.0, 0.0, 0.0, 0.0, 0.0, 0.0, 0.0, 0.0, 0.0, 0.0, 0.0, 0.0, 0.0, 0.0, 0.0, 0.0, 0.0, 0.0, 0.0, 0.0, 0.0, 0.0, 0.0, 0.0, 0.0, 0.0, 0.0, 0.0, 0.0, 0.0, 0.0, 0.0, 0.0, 0.0, 0.0, 0.0, 0.0, 0.0, 0.0, 0.0, 0.0, 0.0, 0.0, 0.0, 0.0, 0.0, 0.0, 0.0, 0.0, 0.0, 0.0, 0.0, 0.0, 0.0, 0.0, 0.0, 0.0, 0.0, 0.0, 0.0, 0.0, 0.0, 0.0, 0.0, 0.0, 0.0, 0.0, 0.0, 0.0, 0.0, 0.0, 0.0, 0.0, 0.0, 0.0, 0.0, 0.0, 0.0, 0.0, 0.0, 0.0, 0.0, 0.0, 0.0, 0.0, 0.0, 0.0, 0.0, 0.0, 0.0, 0.0, 0.0, 0.0, 0.0, 0.0, 0.0, 0.0, 0.0, 0.0, 0.0, 0.0, 0.0, 0.0, 0.0, 0.0, 0.0, 0.0, 0.0, 0.0, 0.0, 0.0, 0.0, 0.0, 0.0, 0.0, 0.0, 0.0, 0.0, 0.0, 0.0, 0.0, 0.0, 0.0, 0.0, 0.0, 0.0, 0.0, 0.0, 0.0, 0.0, 0.0, 0.0, 0.0, 0.0, 0.0, 0.0, 0.0, 0.0, 0.0, 0.0, 0.0, 0.0, 0.0, 0.0, 0.0, 0.0, 0.0, 0.0, 0.0, 0.0, 0.0, 0.0, 0.0, 0.0, 0.0, 0.0, 0.0, 0.0, 0.0, 0.0, 0.0, 0.0, 0.0, 0.0, 0.0, 0.0, 0.0, 0.0, 0.0, 0.0, 0.0, 0.0, 0.0, 0.0, 0.0, 0.0, 0.0, 0.0, 0.0, 0.0, 0.0, 0.0, 0.0, 0.0, 0.0, 0.0, 0.0, 0.0, 0.0, 0.0, 0.0, 0.0, 0.0, 0.0, 0.0, 0.0, 0.0, 0.0, 0.0, 0.0, 0.0, 0.0, 0.0, 0.0, 0.0, 0.0, 0.0, 0.0, 0.0, 0.0, 0.0, 0.0, 0.0, 0.0, 0.0, 0.0, 0.0, 0.0, 0.0, 0.0, 0.0, 0.0, 0.0, 0.0, 0.0, 0.0, 0.0, 0.0, 0.0, 0.0, 0.0, 0.0, 0.0, 0.0, 0.0, 0.0, 0.0, 0.0, 0.0, 0.0, 0.0, 0.0, 0.0, 0.0, 0.0, 0.0, 0.0, 0.0, 0.0, 0.0, 0.0, 0.0, 0.0, 0.0, 0.0, 0.0, 0.0, 0.0, 0.0, 0.0, 0.0, 0.0, 0.0, 0.0, 0.0, 0.0, 0.0, 0.0, 0.0, 0.0, 0.0, 0.0, 0.0, 0.06554, 0.02653, 0.06575, 0.02653, 0.06575, 0.02898, 0.06554, 0.02898, 0.06278, 0.01343, 0.06351, 0.01406, 0.06351, 0.01589, 0.06278, 0.01589, 0.06488, 0.02653, 0.06508, 0.02653, 0.06508, 0.02898, 0.06488, 0.02898, 0.06488, 0.02898, 0.06508, 0.02898, 0.06508, 0.02917, 0.06488, 0.02917, 0.06121, 0.02379, 0.06107, 0.02398, 0.06099, 0.02371, 0.0611, 0.02355, 0.06351, 0.01589, 0.06423, 0.01589, 0.06423, 0.01607, 0.06351, 0.01607, 0.06351, 0.01406, 0.06423, 0.01343, 0.06423, 0.01589, 0.06351, 0.01589, 0.06133, 0.02312, 0.06133, 0.02341, 0.06121, 0.02336, 0.06121, 0.02311, 0.06014, 0.02398, 0.06, 0.02379, 0.06011, 0.02355, 0.06022, 0.02371, 0.06133, 0.02341, 0.06121, 0.02379, 0.0611, 0.02355, 0.06121, 0.02336, 0.06029, 0.02412, 0.06014, 0.02398, 0.06022, 0.02371, 0.06034, 0.02383, 0.06044, 0.0242, 0.06029, 0.02412, 0.06034, 0.02383, 0.06047, 0.0239, 0.06061, 0.02423, 0.06044, 0.0242, 0.06047, 0.0239, 0.06061, 0.02392, 0.06077, 0.0242, 0.06061, 0.02423, 0.06061, 0.02392, 0.06074, 0.0239, 0.05988, 0.02067, 0.06061, 0.02067, 0.06061, 0.02098, 0.06, 0.02098, 0.06092, 0.02412, 0.06077, 0.0242, 0.06074, 0.0239, 0.06087, 0.02383, 0.06278, 0.01314, 0.0629, 0.01276, 0.06351, 0.01384, 0.0629, 0.01276, 0.06304, 0.01257, 0.06351, 0.01384, 0.06304, 0.01257, 0.06319, 0.01244, 0.06351, 0.01384, 0.06319, 0.01244, 0.06334, 0.01235, 0.06351, 0.01384, 0.06334, 0.01235, 0.06351, 0.01232, 0.06351, 0.01384, 0.06351, 0.01232, 0.06367, 0.01235, 0.06351, 0.01384, 0.06367, 0.01235, 0.06382, 0.01244, 0.06351, 0.01384, 0.06382, 0.01244, 0.06397, 0.01257, 0.06351, 0.01384, 0.06397, 0.01257, 0.06411, 0.01276, 0.06351, 0.01384, 0.06411, 0.01276, 0.06423, 0.01314, 0.06351, 0.01384, 0.06927, 0.02045, 0.06906, 0.02045, 0.06906, 0.02007, 0.06927, 0.02007, 0.06105, 0.02854, 0.06084, 0.02854, 0.06084, 0.02831, 0.06105, 0.02831, 0.06105, 0.02831, 0.06084, 0.02831, 0.06084, 0.02807, 0.06105, 0.02807, 0.06105, 0.02807, 0.06084, 0.02807, 0.06084, 0.02782, 0.06105, 0.02782, 0.06105, 0.02782, 0.06084, 0.02782, 0.06084, 0.02756, 0.06105, 0.02756, 0.06105, 0.02756, 0.06084, 0.02756, 0.06084, 0.0273, 0.06105, 0.0273, 0.06105, 0.0273, 0.06084, 0.0273, 0.06084, 0.02705, 0.06105, 0.02705, 0.06105, 0.02705, 0.06084, 0.02705, 0.06084, 0.02681, 0.06105, 0.02681, 0.06105, 0.02681, 0.06084, 0.02681, 0.06084, 0.02658, 0.06105, 0.02658, 0.0625, 0.02297, 0.06271, 0.02297, 0.06271, 0.02335, 0.0625, 0.02335, 0.06061, 0.02067, 0.06133, 0.02067, 0.06121, 0.02098, 0.06061, 0.02098, 0.06704, 0.03053, 0.06704, 0.0315, 0.06695, 0.0315, 0.06695, 0.03053, 0.06272, 0.03074, 0.06272, 0.03053, 0.06281, 0.03053, 0.06281, 0.03074, 0.07165, 0.01595, 0.07165, 0.01808, 0.07156, 0.01808, 0.07156, 0.01595, 0.06272, 0.03095, 0.06272, 0.03074, 0.06281, 0.03074, 0.06281, 0.03095, 0.07162, 0.02016, 0.07162, 0.0199, 0.07171, 0.0199, 0.07171, 0.02016, 0.06272, 0.03115, 0.06272, 0.03095, 0.06281, 0.03095, 0.06281, 0.03115, 0.07165, 0.01551, 0.07165, 0.0157, 0.07156, 0.0157, 0.07156, 0.01551, 0.06272, 0.03133, 0.06272, 0.03115, 0.06281, 0.03115, 0.06281, 0.03133, 0.06272, 0.02991, 0.06272, 0.02972, 0.06281, 0.02972, 0.06281, 0.02991, 0.07162, 0.0199, 0.07162, 0.01971, 0.07171, 0.01971, 0.07171, 0.0199, 0.06272, 0.0301, 0.06272, 0.02991, 0.06281, 0.02991, 0.06281, 0.0301, 0.06, 0.02379, 0.05988, 0.02341, 0.06, 0.02336, 0.06011, 0.02355, 0.05988, 0.02312, 0.05988, 0.02067, 0.06, 0.02098, 0.06, 0.02311, 0.06107, 0.02398, 0.06092, 0.02412, 0.06087, 0.02383, 0.06099, 0.02371, 0.1728, 0.812, 0.1734, 0.8126, 0.1734, 0.8141, 0.1728, 0.8141, 0.1728, 0.8118, 0.1729, 0.8116, 0.1734, 0.8125, 0.1729, 0.8116, 0.173, 0.8114, 0.1734, 0.8125, 0.173, 0.8114, 0.1731, 0.8113, 0.1734, 0.8125, 0.1731, 0.8113, 0.1733, 0.8112, 0.1734, 0.8125, 0.1733, 0.8112, 0.1734, 0.8112, 0.1734, 0.8125, 0.1734, 0.8112, 0.1735, 0.8112, 0.1734, 0.8125, 0.1735, 0.8112, 0.1736, 0.8113, 0.1734, 0.8125, 0.1736, 0.8113, 0.1738, 0.8114, 0.1734, 0.8125, 0.1738, 0.8114, 0.1739, 0.8116, 0.1734, 0.8125, 0.1739, 0.8116, 0.174, 0.8118, 0.1734, 0.8125, 0.1734, 0.8126, 0.174, 0.812, 0.174, 0.8141, 0.1734, 0.8141, 0.06272, 0.03053, 0.06272, 0.03031, 0.06281, 0.03031, 0.06281, 0.03053, 0.06704, 0.02957, 0.06704, 0.03053, 0.06695, 0.03053, 0.06695, 0.02957, 0.06272, 0.03031, 0.06272, 0.0301, 0.06281, 0.0301, 0.06281, 0.03031, 0.07119, 0.01758, 0.07119, 0.01551, 0.07133, 0.01551, 0.07133, 0.01758, 0.06177, 0.03131, 0.06177, 0.03168, 0.06163, 0.03168, 0.06163, 0.03131, 0.06988, 0.03108, 0.06988, 0.02901, 0.07002, 0.02901, 0.07002, 0.03108, 0.06023, 0.03168, 0.06023, 0.03131, 0.06038, 0.03131, 0.06038, 0.03168, 0.0693, 0.02007, 0.0693, 0.018, 0.06953, 0.018, 0.06953, 0.02007, 0.06829, 0.0184, 0.06829, 0.02046, 0.06806, 0.02046, 0.06806, 0.0184, 0.05988, 0.02341, 0.06278, 0.01314, 0.06575, 0.02653, 0.05988, 0.02312, 0.1734, 0.8125, 0.174, 0.8118, 0.174, 0.812, 0.1734, 0.8126, 0.1728, 0.8118, 0.1734, 0.8125, 0.1734, 0.8126, 0.1728, 0.812, 0.05988, 0.02341, 0.05988, 0.02312, 0.06, 0.02311, 0.06, 0.02336, 0.07162, 0.02228, 0.07162, 0.02016, 0.07171, 0.02016, 0.07171, 0.02228, 0.07165, 0.0157, 0.07165, 0.01595, 0.07156, 0.01595, 0.07156, 0.0157, 0.06133, 0.02067, 0.06133, 0.02312, 0.06121, 0.02311, 0.06121, 0.02098, 0.06351, 0.01384, 0.06423, 0.01314, 0.06423, 0.01343, 0.06351, 0.01406, 0.06278, 0.01314, 0.06351, 0.01384, 0.06351, 0.01406, 0.06278, 0.01343, 0.06508, 0.02653, 0.06488, 0.02653, 0.06423, 0.01314, 0.06271, 0.02335, 0.06278, 0.01607, 0.06351, 0.01607, 0.06351, 0.01619, 0.06278, 0.01619, 0.07172, 0.01669, 0.07172, 0.01551, 0.07179, 0.01551, 0.07179, 0.01669, 0.07173, 0.02678, 0.07173, 0.02795, 0.07165, 0.02795, 0.07165, 0.02678, 0.07173, 0.0256, 0.07173, 0.02678, 0.07165, 0.02678, 0.07165, 0.0256, 0.06278, 0.01589, 0.06351, 0.01589, 0.06351, 0.01607, 0.06278, 0.01607, 0.06554, 0.02898, 0.06575, 0.02898, 0.06575, 0.02917, 0.06554, 0.02917, 0.06127, 0.02658, 0.06127, 0.02541, 0.06139, 0.02541, 0.06139, 0.02658, 0.06127, 0.02541, 0.06127, 0.02423, 0.06139, 0.02423, 0.06139, 0.02541, 0.07144, 0.02897, 0.07144, 0.03014, 0.07136, 0.03014, 0.07136, 0.02897, 0.06554, 0.02898, 0.06554, 0.02917, 0.06546, 0.02917, 0.06546, 0.02898, 0.07144, 0.03014, 0.07144, 0.03131, 0.07136, 0.03131, 0.07136, 0.03014, 0.06508, 0.02917, 0.06508, 0.02898, 0.06517, 0.02898, 0.06517, 0.02917, 0.06886, 0.01917, 0.06886, 0.018, 0.06906, 0.018, 0.06906, 0.01917, 0.06886, 0.02035, 0.06886, 0.01917, 0.06906, 0.01917, 0.06906, 0.02035, 0.07172, 0.01786, 0.07172, 0.01669, 0.07179, 0.01669, 0.07179, 0.01786, 0.06351, 0.01607, 0.06423, 0.01607, 0.06423, 0.01619, 0.06351, 0.01619, 0.06488, 0.02917, 0.06508, 0.02917, 0.06508, 0.02929, 0.06488, 0.02929, 0.06554, 0.02917, 0.06575, 0.02917, 0.06575, 0.02929, 0.06554, 0.02929, 0.07119, 0.01758, 0.07119, 0.01551, 0.07133, 0.01551, 0.07133, 0.01758, 0.06177, 0.03131, 0.06177, 0.03168, 0.06163, 0.03168, 0.06163, 0.03131, 0.06988, 0.03108, 0.06988, 0.02901, 0.07002, 0.02901, 0.07002, 0.03108, 0.06023, 0.03168, 0.06023, 0.03131, 0.06038, 0.03131, 0.06038, 0.03168, 0.0693, 0.02007, 0.0693, 0.018, 0.06953, 0.018, 0.06953, 0.02007, 0.06829, 0.0184, 0.06829, 0.02046, 0.06806, 0.02046, 0.06806, 0.0184, 0.06824, 0.02769, 0.06824, 0.03052, 0.06811, 0.03052, 0.06811, 0.02769, 0.06687, 0.02653, 0.06704, 0.02653, 0.06704, 0.02957, 0.06687, 0.02957, 0.06708, 0.01536, 0.06841, 0.01536, 0.06841, 0.0184, 0.06708, 0.0184, 0.06651, 0.02653, 0.06669, 0.02653, 0.06669, 0.02957, 0.06651, 0.02957, 0.07102, 0.02797, 0.07102, 0.02582, 0.07119, 0.02582, 0.07119, 0.02797, 0.0608, 0.02854, 0.0608, 0.03069, 0.06063, 0.03069, 0.06063, 0.02854, 0.06582, 0.01546, 0.06582, 0.0183, 0.06574, 0.0184, 0.06574, 0.01536, 0.067, 0.01546, 0.06582, 0.01546, 0.06574, 0.01536, 0.06708, 0.01536, 0.067, 0.0183, 0.067, 0.01546, 0.06708, 0.01536, 0.06708, 0.0184, 0.06582, 0.0183, 0.067, 0.0183, 0.06708, 0.0184, 0.06574, 0.0184, 0.06841, 0.01516, 0.06959, 0.01516, 0.06959, 0.018, 0.06841, 0.018, 0.07115, 0.02574, 0.07115, 0.02291, 0.07128, 0.02291, 0.07128, 0.02574, 0.06558, 0.0312, 0.06558, 0.02929, 0.06571, 0.02929, 0.06571, 0.0312, 0.0652, 0.0312, 0.0652, 0.02929, 0.06533, 0.02929, 0.06533, 0.0312, 0.07115, 0.02574, 0.07115, 0.02291, 0.07128, 0.02291, 0.07128, 0.02574, 0.06841, 0.01516, 0.06959, 0.01516, 0.06959, 0.018, 0.06841, 0.018, 0.06582, 0.0183, 0.067, 0.0183, 0.06708, 0.0184, 0.06574, 0.0184, 0.067, 0.0183, 0.067, 0.01546, 0.06708, 0.01536, 0.06708, 0.0184, 0.067, 0.01546, 0.06582, 0.01546, 0.06574, 0.01536, 0.06708, 0.01536, 0.06582, 0.01546, 0.06582, 0.0183, 0.06574, 0.0184, 0.06574, 0.01536, 0.0608, 0.02854, 0.0608, 0.03069, 0.06063, 0.03069, 0.06063, 0.02854, 0.07102, 0.02797, 0.07102, 0.02582, 0.07119, 0.02582, 0.07119, 0.02797, 0.06651, 0.02653, 0.06669, 0.02653, 0.06669, 0.02957, 0.06651, 0.02957, 0.06708, 0.01536, 0.06841, 0.01536, 0.06841, 0.0184, 0.06708, 0.0184, 0.06687, 0.02653, 0.06704, 0.02653, 0.06704, 0.02957, 0.06687, 0.02957, 0.06824, 0.02769, 0.06824, 0.03052, 0.06811, 0.03052, 0.06811, 0.02769, 0.06858, 0.02055, 0.06852, 0.02055, 0.06852, 0.02041, 0.06858, 0.02041, 0.06858, 0.02041, 0.06865, 0.02041, 0.06865, 0.02055, 0.06858, 0.02055, 0.07144, 0.02817, 0.07153, 0.02817, 0.07153, 0.03118, 0.07144, 0.03118, 0.07177, 0.02548, 0.0717, 0.02548, 0.0717, 0.02247, 0.07177, 0.02247, 0.07145, 0.01232, 0.07154, 0.01232, 0.07154, 0.01533, 0.07145, 0.01533, 0.07165, 0.01551, 0.07172, 0.01551, 0.07172, 0.01852, 0.07165, 0.01852, 0.06879, 0.02041, 0.06885, 0.02041, 0.06885, 0.02055, 0.06879, 0.02055, 0.06867, 0.02354, 0.06861, 0.02354, 0.06861, 0.0234, 0.06867, 0.0234, 0.06801, 0.03146, 0.06792, 0.03146, 0.06792, 0.02959, 0.06801, 0.02959, 0.07076, 0.03165, 0.0707, 0.03165, 0.0707, 0.02978, 0.07076, 0.02978, 0.0621, 0.02971, 0.06219, 0.02971, 0.06219, 0.03158, 0.0621, 0.03158, 0.06189, 0.03178, 0.06182, 0.03178, 0.06182, 0.02991, 0.06189, 0.02991, 0.07165, 0.01551, 0.07172, 0.01551, 0.07172, 0.01852, 0.07165, 0.01852, 0.07145, 0.01232, 0.07154, 0.01232, 0.07154, 0.01533, 0.07145, 0.01533, 0.07177, 0.02548, 0.0717, 0.02548, 0.0717, 0.02247, 0.07177, 0.02247, 0.07144, 0.02817, 0.07153, 0.02817, 0.07153, 0.03118, 0.07144, 0.03118, 0.06858, 0.02041, 0.06865, 0.02041, 0.06865, 0.02055, 0.06858, 0.02055, 0.06858, 0.02055, 0.06852, 0.02055, 0.06852, 0.02041, 0.06858, 0.02041, 0.06189, 0.03178, 0.06182, 0.03178, 0.06182, 0.02991, 0.06189, 0.02991, 0.0621, 0.02971, 0.06219, 0.02971, 0.06219, 0.03158, 0.0621, 0.03158, 0.07076, 0.03165, 0.0707, 0.03165, 0.0707, 0.02978, 0.07076, 0.02978, 0.06801, 0.03146, 0.06792, 0.03146, 0.06792, 0.02959, 0.06801, 0.02959, 0.06867, 0.02354, 0.06861, 0.02354, 0.06861, 0.0234, 0.06867, 0.0234, 0.06879, 0.02041, 0.06885, 0.02041, 0.06885, 0.02055, 0.06879, 0.02055, 0.06558, 0.0312, 0.06558, 0.02929, 0.06571, 0.02929, 0.06571, 0.0312, 0.0652, 0.0312, 0.0652, 0.02929, 0.06533, 0.02929, 0.06533, 0.0312, 0.06858, 0.02055, 0.06852, 0.02055, 0.06852, 0.02041, 0.06858, 0.02041, 0.06858, 0.02041, 0.06865, 0.02041, 0.06865, 0.02055, 0.06858, 0.02055, 0.07144, 0.02817, 0.07153, 0.02817, 0.07153, 0.03118, 0.07144, 0.03118, 0.07177, 0.02548, 0.0717, 0.02548, 0.0717, 0.02247, 0.07177, 0.02247, 0.07145, 0.01232, 0.07154, 0.01232, 0.07154, 0.01533, 0.07145, 0.01533, 0.07165, 0.01551, 0.07172, 0.01551, 0.07172, 0.01852, 0.07165, 0.01852, 0.06879, 0.02041, 0.06885, 0.02041, 0.06885, 0.02055, 0.06879, 0.02055, 0.06867, 0.02354, 0.06861, 0.02354, 0.06861, 0.0234, 0.06867, 0.0234, 0.06801, 0.03146, 0.06792, 0.03146, 0.06792, 0.02959, 0.06801, 0.02959, 0.07076, 0.03165, 0.0707, 0.03165, 0.0707, 0.02978, 0.07076, 0.02978, 0.0621, 0.02971, 0.06219, 0.02971, 0.06219, 0.03158, 0.0621, 0.03158, 0.06189, 0.03178, 0.06182, 0.03178, 0.06182, 0.02991, 0.06189, 0.02991, 0.07165, 0.01551, 0.07172, 0.01551, 0.07172, 0.01852, 0.07165, 0.01852, 0.07145, 0.01232, 0.07154, 0.01232, 0.07154, 0.01533, 0.07145, 0.01533, 0.07177, 0.02548, 0.0717, 0.02548, 0.0717, 0.02247, 0.07177, 0.02247, 0.07144, 0.02817, 0.07153, 0.02817, 0.07153, 0.03118, 0.07144, 0.03118, 0.06858, 0.02041, 0.06865, 0.02041, 0.06865, 0.02055, 0.06858, 0.02055, 0.06858, 0.02055, 0.06852, 0.02055, 0.06852, 0.02041, 0.06858, 0.02041, 0.06189, 0.03178, 0.06182, 0.03178, 0.06182, 0.02991, 0.06189, 0.02991, 0.0621, 0.02971, 0.06219, 0.02971, 0.06219, 0.03158, 0.0621, 0.03158, 0.07076, 0.03165, 0.0707, 0.03165, 0.0707, 0.02978, 0.07076, 0.02978, 0.06801, 0.03146, 0.06792, 0.03146, 0.06792, 0.02959, 0.06801, 0.02959, 0.06867, 0.02354, 0.06861, 0.02354, 0.06861, 0.0234, 0.06867, 0.0234, 0.06879, 0.02041, 0.06885, 0.02041, 0.06885, 0.02055, 0.06879, 0.02055, 0.0, 0.0, 0.0, 0.0, 0.0, 0.0, 0.0, 0.0, 0.0, 0.0, 0.0, 0.0, 0.0, 0.0, 0.0, 0.0, 0.0, 0.0, 0.0, 0.0, 0.0, 0.0, 0.0, 0.0, 0.0, 0.0, 0.0, 0.0, 0.0, 0.0, 0.0, 0.0, 0.0, 0.0, 0.0, 0.0, 0.0, 0.0, 0.0, 0.0, 0.0, 0.0, 0.0, 0.0, 0.0, 0.0, 0.0, 0.0, 0.0, 0.0, 0.0, 0.0, 0.0, 0.0, 0.0, 0.0, 0.0, 0.0, 0.0, 0.0, 0.0, 0.0, 0.0, 0.0, 0.0, 0.0, 0.0, 0.0, 0.0, 0.0, 0.0, 0.0, 0.0, 0.0, 0.0, 0.0, 0.0, 0.0, 0.0, 0.0, 0.0, 0.0, 0.0, 0.0, 0.0, 0.0, 0.0, 0.0, 0.0, 0.0, 0.0, 0.0, 0.0, 0.0, 0.0, 0.0, 0.0, 0.0, 0.0, 0.0, 0.0, 0.0, 0.0, 0.0, 0.0, 0.0, 0.0, 0.0, 0.0, 0.0, 0.0, 0.0, 0.0, 0.0, 0.0, 0.0, 0.0, 0.0, 0.0, 0.0, 0.0, 0.0, 0.0, 0.0, 0.0, 0.0, 0.0, 0.0, 0.0, 0.0, 0.0, 0.0, 0.0, 0.0, 0.0, 0.0, 0.0, 0.0, 0.0, 0.0, 0.0, 0.0, 0.0, 0.0, 0.0, 0.0, 0.0, 0.0, 0.0, 0.0, 0.0, 0.0, 0.0, 0.0, 0.0, 0.0, 0.0, 0.0, 0.0, 0.0, 0.0, 0.0, 0.0, 0.0, 0.0, 0.0, 0.0, 0.0, 0.0, 0.0, 0.0, 0.0, 0.0, 0.0, 0.0, 0.0, 0.0, 0.0, 0.0, 0.0, 0.0, 0.0, 0.0, 0.0, 0.0, 0.0, 0.0, 0.0, 0.0, 0.0, 0.0, 0.0, 0.0, 0.0, 0.0, 0.0, 0.0, 0.0, 0.0, 0.0, 0.0, 0.0, 0.0, 0.0, 0.0, 0.0, 0.0, 0.0, 0.0, 0.0, 0.0, 0.0, 0.0, 0.0, 0.0, 0.0, 0.0, 0.0, 0.0, 0.0, 0.0, 0.0, 0.0, 0.0, 0.0, 0.0, 0.0, 0.0, 0.0, 0.0, 0.0, 0.0, 0.0, 0.0, 0.0, 0.0, 0.0, 0.0, 0.0, 0.0, 0.0, 0.0, 0.0, 0.0, 0.0, 0.0, 0.0, 0.0, 0.0, 0.0, 0.0, 0.0, 0.0, 0.0, 0.0, 0.0, 0.0, 0.0, 0.0, 0.0, 0.0, 0.0, 0.0, 0.0, 0.0, 0.0, 0.0, 0.0, 0.0, 0.0, 0.0, 0.0, 0.0, 0.0, 0.0, 0.0, 0.0, 0.0, 0.0, 0.0, 0.0, 0.0, 0.0, 0.0, 0.0, 0.0, 0.0, 0.0, 0.0, 0.0, 0.0, 0.0, 0.0, 0.0, 0.0, 0.0, 0.0, 0.0, 0.0, 0.0, 0.0, 0.0, 0.0, 0.0, 0.0, 0.0, 0.0, 0.0, 0.0, 0.0, 0.0, 0.0, 0.0, 0.0, 0.0, 0.0, 0.0, 0.0, 0.0, 0.0, 0.0, 0.0, 0.0, 0.0, 0.0, 0.0, 0.0, 0.0, 0.0, 0.0, 0.0, 0.0, 0.0, 0.0, 0.0, 0.0, 0.0, 0.0, 0.0, 0.0, 0.0, 0.0, 0.0, 0.0, 0.0, 0.0, 0.0, 0.0, 0.0, 0.0, 0.0, 0.0, 0.0, 0.0, 0.0, 0.0, 0.0, 0.0, 0.0, 0.0, 0.0, 0.0, 0.0, 0.0, 0.0, 0.0, 0.0, 0.0, 0.0, 0.0, 0.0, 0.0, 0.0, 0.0, 0.0, 0.0, 0.0, 0.0, 0.0, 0.0, 0.0, 0.0, 0.0, 0.0, 0.0, 0.0, 0.0, 0.0, 0.0, 0.0, 0.0, 0.0, 0.0, 0.0, 0.0, 0.0, 0.0, 0.0, 0.0, 0.0, 0.0, 0.0, 0.0, 0.0, 0.0, 0.0, 0.0, 0.0, 0.0, 0.0, 0.0, 0.0, 0.0, 0.0, 0.0, 0.0, 0.0, 0.0, 0.0, 0.0, 0.0, 0.0, 0.0, 0.0, 0.0, 0.0, 0.0, 0.0, 0.0, 0.0, 0.0, 0.0, 0.0, 0.0, 0.0, 0.0, 0.0, 0.0, 0.0, 0.0, 0.0, 0.0, 0.0, 0.0, 0.0, 0.0, 0.0, 0.0, 0.0, 0.0, 0.0, 0.0, 0.0, 0.0, 0.0, 0.0, 0.0, 0.0, 0.0, 0.0, 0.0, 0.0, 0.0, 0.0, 0.0, 0.0, 0.0, 0.0, 0.0, 0.0, 0.0, 0.0, 0.0, 0.0, 0.0, 0.0, 0.0, 0.0, 0.0, 0.0, 0.0, 0.0, 0.0, 0.0, 0.0, 0.0, 0.0, 0.0, 0.0, 0.0, 0.0, 0.0, 0.0, 0.0, 0.0, 0.0, 0.0, 0.0, 0.0, 0.0, 0.0, 0.0, 0.0, 0.0, 0.0, 0.0, 0.0, 0.0, 0.0, 0.0, 0.0, 0.0, 0.0, 0.0, 0.0, 0.0, 0.0, 0.0, 0.0, 0.0, 0.0, 0.0, 0.0, 0.0, 0.0, 0.0, 0.0, 0.0, 0.0, 0.0, 0.0, 0.0, 0.0, 0.0, 0.0, 0.0, 0.0, 0.0, 0.0, 0.0, 0.0, 0.0, 0.0, 0.0, 0.0, 0.0, 0.0, 0.0, 0.0, 0.0, 0.0, 0.0, 0.0, 0.0, 0.0, 0.0, 0.0, 0.0, 0.0, 0.0, 0.0, 0.0, 0.0, 0.0, 0.0, 0.0, 0.0, 0.0, 0.0, 0.0, 0.0, 0.0, 0.0, 0.0, 0.0, 0.0, 0.0, 0.0, 0.0, 0.0, 0.0, 0.0, 0.0, 0.0, 0.0, 0.0, 0.0, 0.0, 0.0, 0.0, 0.0, 0.0, 0.0, 0.0, 0.0, 0.0, 0.0, 0.0, 0.0, 0.0, 0.0, 0.0, 0.0, 0.0, 0.0, 0.0, 0.0, 0.0, 0.0, 0.0, 0.0, 0.0, 0.0, 0.0, 0.0, 0.0, 0.0, 0.0, 0.0, 0.0, 0.0, 0.0, 0.0, 0.0, 0.0, 0.0, 0.0, 0.0, 0.0, 0.0, 0.0, 0.0, 0.0, 0.0, 0.0, 0.0, 0.0, 0.0, 0.0, 0.0, 0.0, 0.0, 0.0, 0.0, 0.0, 0.0, 0.0, 0.0, 0.0, 0.0, 0.0, 0.0, 0.0, 0.0, 0.0, 0.0, 0.0, 0.0, 0.0, 0.0, 0.0, 0.0, 0.0, 0.0, 0.0, 0.0, 0.0, 0.0, 0.0, 0.0, 0.0, 0.0, 0.0, 0.0, 0.0, 0.0, 0.0, 0.0, 0.0, 0.0, 0.0, 0.0, 0.0, 0.0, 0.0, 0.0, 0.0, 0.0, 0.0, 0.0, 0.0, 0.0, 0.0, 0.0, 0.0, 0.0, 0.0, 0.0, 0.0, 0.0, 0.0, 0.0, 0.0, 0.0, 0.0, 0.0, 0.0, 0.0, 0.0, 0.0, 0.0, 0.0, 0.0, 0.0, 0.0, 0.0, 0.0, 0.0, 0.0, 0.0, 0.0, 0.0, 0.0, 0.0, 0.0, 0.0, 0.0, 0.0, 0.0, 0.0, 0.0, 0.0, 0.0, 0.0, 0.0, 0.0, 0.0, 0.0, 0.0, 0.0, 0.0, 0.0, 0.0, 0.0, 0.0, 0.0, 0.0, 0.0, 0.0, 0.0, 0.0, 0.0, 0.0, 0.0, 0.0, 0.0, 0.0, 0.0, 0.0, 0.0, 0.0, 0.0, 0.0, 0.0, 0.0, 0.0, 0.0, 0.0, 0.0, 0.0, 0.0, 0.0, 0.0, 0.0, 0.0, 0.0, 0.0, 0.0, 0.0, 0.0, 0.0, 0.0, 0.0, 0.0, 0.0, 0.0, 0.0, 0.0, 0.0, 0.0, 0.0, 0.0, 0.0, 0.0, 0.0, 0.0, 0.0, 0.0, 0.0, 0.0, 0.0, 0.0, 0.0, 0.0, 0.0, 0.0, 0.0, 0.0, 0.0, 0.0, 0.0, 0.0, 0.0, 0.0, 0.0, 0.0, 0.0, 0.0, 0.0, 0.0, 0.0, 0.0, 0.0, 0.0, 0.0, 0.0, 0.0, 0.0, 0.0, 0.0, 0.0, 0.0, 0.0, 0.0, 0.0, 0.0, 0.0, 0.0, 0.0, 0.0, 0.0, 0.0, 0.0, 0.0, 0.0, 0.0, 0.0, 0.0, 0.0, 0.0, 0.0, 0.0, 0.0, 0.0, 0.0, 0.0, 0.0, 0.0, 0.0, 0.0, 0.0, 0.0, 0.0, 0.0, 0.0, 0.0, 0.0, 0.0, 0.0, 0.0, 0.0, 0.0, 0.0, 0.0, 0.0, 0.0, 0.0, 0.0, 0.0, 0.0, 0.0, 0.0, 0.0, 0.0, 0.0, 0.0, 0.0, 0.0, 0.0, 0.0, 0.0, 0.0, 0.0, 0.0, 0.0, 0.0, 0.0, 0.0, 0.0, 0.0, 0.0, 0.0, 0.0, 0.0, 0.0, 0.0, 0.0, 0.0, 0.0, 0.0, 0.06554, 0.02653, 0.06554, 0.02898, 0.06575, 0.02898, 0.06575, 0.02653, 0.06278, 0.01343, 0.06278, 0.01589, 0.06351, 0.01589, 0.06351, 0.01406, 0.06488, 0.02653, 0.06488, 0.02898, 0.06508, 0.02898, 0.06508, 0.02653, 0.06488, 0.02898, 0.06488, 0.02917, 0.06508, 0.02917, 0.06508, 0.02898, 0.06121, 0.02379, 0.0611, 0.02355, 0.06099, 0.02371, 0.06107, 0.02398, 0.06351, 0.01589, 0.06351, 0.01607, 0.06423, 0.01607, 0.06423, 0.01589, 0.06351, 0.01406, 0.06351, 0.01589, 0.06423, 0.01589, 0.06423, 0.01343, 0.06133, 0.02312, 0.06121, 0.02311, 0.06121, 0.02336, 0.06133, 0.02341, 0.06014, 0.02398, 0.06022, 0.02371, 0.06011, 0.02355, 0.06, 0.02379, 0.06133, 0.02341, 0.06121, 0.02336, 0.0611, 0.02355, 0.06121, 0.02379, 0.06029, 0.02412, 0.06034, 0.02383, 0.06022, 0.02371, 0.06014, 0.02398, 0.06044, 0.0242, 0.06047, 0.0239, 0.06034, 0.02383, 0.06029, 0.02412, 0.06061, 0.02423, 0.06061, 0.02392, 0.06047, 0.0239, 0.06044, 0.0242, 0.06077, 0.0242, 0.06074, 0.0239, 0.06061, 0.02392, 0.06061, 0.02423, 0.05988, 0.02067, 0.06, 0.02098, 0.06061, 0.02098, 0.06061, 0.02067, 0.06092, 0.02412, 0.06087, 0.02383, 0.06074, 0.0239, 0.06077, 0.0242, 0.06278, 0.01314, 0.06351, 0.01384, 0.0629, 0.01276, 0.0629, 0.01276, 0.06351, 0.01384, 0.06304, 0.01257, 0.06304, 0.01257, 0.06351, 0.01384, 0.06319, 0.01244, 0.06319, 0.01244, 0.06351, 0.01384, 0.06334, 0.01235, 0.06334, 0.01235, 0.06351, 0.01384, 0.06351, 0.01232, 0.06351, 0.01232, 0.06351, 0.01384, 0.06367, 0.01235, 0.06367, 0.01235, 0.06351, 0.01384, 0.06382, 0.01244, 0.06382, 0.01244, 0.06351, 0.01384, 0.06397, 0.01257, 0.06397, 0.01257, 0.06351, 0.01384, 0.06411, 0.01276, 0.06411, 0.01276, 0.06351, 0.01384, 0.06423, 0.01314, 0.06927, 0.02045, 0.06927, 0.02007, 0.06906, 0.02007, 0.06906, 0.02045, 0.06105, 0.02854, 0.06105, 0.02831, 0.06084, 0.02831, 0.06084, 0.02854, 0.06105, 0.02831, 0.06105, 0.02807, 0.06084, 0.02807, 0.06084, 0.02831, 0.06105, 0.02807, 0.06105, 0.02782, 0.06084, 0.02782, 0.06084, 0.02807, 0.06105, 0.02782, 0.06105, 0.02756, 0.06084, 0.02756, 0.06084, 0.02782, 0.06105, 0.02756, 0.06105, 0.0273, 0.06084, 0.0273, 0.06084, 0.02756, 0.06105, 0.0273, 0.06105, 0.02705, 0.06084, 0.02705, 0.06084, 0.0273, 0.06105, 0.02705, 0.06105, 0.02681, 0.06084, 0.02681, 0.06084, 0.02705, 0.06105, 0.02681, 0.06105, 0.02658, 0.06084, 0.02658, 0.06084, 0.02681, 0.0625, 0.02297, 0.0625, 0.02335, 0.06271, 0.02335, 0.06271, 0.02297, 0.06061, 0.02067, 0.06061, 0.02098, 0.06121, 0.02098, 0.06133, 0.02067, 0.06704, 0.03053, 0.06695, 0.03053, 0.06695, 0.0315, 0.06704, 0.0315, 0.06272, 0.03074, 0.06281, 0.03074, 0.06281, 0.03053, 0.06272, 0.03053, 0.07165, 0.01595, 0.07156, 0.01595, 0.07156, 0.01808, 0.07165, 0.01808, 0.06272, 0.03095, 0.06281, 0.03095, 0.06281, 0.03074, 0.06272, 0.03074, 0.07162, 0.02016, 0.07171, 0.02016, 0.07171, 0.0199, 0.07162, 0.0199, 0.06272, 0.03115, 0.06281, 0.03115, 0.06281, 0.03095, 0.06272, 0.03095, 0.07165, 0.01551, 0.07156, 0.01551, 0.07156, 0.0157, 0.07165, 0.0157, 0.06272, 0.03133, 0.06281, 0.03133, 0.06281, 0.03115, 0.06272, 0.03115, 0.06272, 0.02991, 0.06281, 0.02991, 0.06281, 0.02972, 0.06272, 0.02972, 0.07162, 0.0199, 0.07171, 0.0199, 0.07171, 0.01971, 0.07162, 0.01971, 0.06272, 0.0301, 0.06281, 0.0301, 0.06281, 0.02991, 0.06272, 0.02991, 0.06, 0.02379, 0.06011, 0.02355, 0.06, 0.02336, 0.05988, 0.02341, 0.05988, 0.02312, 0.06, 0.02311, 0.06, 0.02098, 0.05988, 0.02067, 0.06107, 0.02398, 0.06099, 0.02371, 0.06087, 0.02383, 0.06092, 0.02412, 0.1728, 0.812, 0.1728, 0.8141, 0.1734, 0.8141, 0.1734, 0.8126, 0.1728, 0.8118, 0.1734, 0.8125, 0.1729, 0.8116, 0.1729, 0.8116, 0.1734, 0.8125, 0.173, 0.8114, 0.173, 0.8114, 0.1734, 0.8125, 0.1731, 0.8113, 0.1731, 0.8113, 0.1734, 0.8125, 0.1733, 0.8112, 0.1733, 0.8112, 0.1734, 0.8125, 0.1734, 0.8112, 0.1734, 0.8112, 0.1734, 0.8125, 0.1735, 0.8112, 0.1735, 0.8112, 0.1734, 0.8125, 0.1736, 0.8113, 0.1736, 0.8113, 0.1734, 0.8125, 0.1738, 0.8114, 0.1738, 0.8114, 0.1734, 0.8125, 0.1739, 0.8116, 0.1739, 0.8116, 0.1734, 0.8125, 0.174, 0.8118, 0.1734, 0.8126, 0.1734, 0.8141, 0.174, 0.8141, 0.174, 0.812, 0.06272, 0.03053, 0.06281, 0.03053, 0.06281, 0.03031, 0.06272, 0.03031, 0.06704, 0.02957, 0.06695, 0.02957, 0.06695, 0.03053, 0.06704, 0.03053, 0.06272, 0.03031, 0.06281, 0.03031, 0.06281, 0.0301, 0.06272, 0.0301, 0.07119, 0.01758, 0.07133, 0.01758, 0.07133, 0.01551, 0.07119, 0.01551, 0.06177, 0.03131, 0.06163, 0.03131, 0.06163, 0.03168, 0.06177, 0.03168, 0.06988, 0.03108, 0.07002, 0.03108, 0.07002, 0.02901, 0.06988, 0.02901, 0.06023, 0.03168, 0.06038, 0.03168, 0.06038, 0.03131, 0.06023, 0.03131, 0.0693, 0.02007, 0.06953, 0.02007, 0.06953, 0.018, 0.0693, 0.018, 0.06829, 0.0184, 0.06806, 0.0184, 0.06806, 0.02046, 0.06829, 0.02046, 0.05988, 0.02341, 0.05988, 0.02312, 0.06575, 0.02653, 0.06278, 0.01314, 0.1734, 0.8125, 0.1734, 0.8126, 0.174, 0.812, 0.174, 0.8118, 0.1728, 0.8118, 0.1728, 0.812, 0.1734, 0.8126, 0.1734, 0.8125, 0.05988, 0.02341, 0.06, 0.02336, 0.06, 0.02311, 0.05988, 0.02312, 0.07162, 0.02228, 0.07171, 0.02228, 0.07171, 0.02016, 0.07162, 0.02016, 0.07165, 0.0157, 0.07156, 0.0157, 0.07156, 0.01595, 0.07165, 0.01595, 0.06133, 0.02067, 0.06121, 0.02098, 0.06121, 0.02311, 0.06133, 0.02312, 0.06351, 0.01384, 0.06351, 0.01406, 0.06423, 0.01343, 0.06423, 0.01314, 0.06278, 0.01314, 0.06278, 0.01343, 0.06351, 0.01406, 0.06351, 0.01384, 0.06508, 0.02653, 0.06271, 0.02335, 0.06423, 0.01314, 0.06488, 0.02653, 0.06278, 0.01607, 0.06278, 0.01619, 0.06351, 0.01619, 0.06351, 0.01607, 0.07172, 0.01669, 0.07179, 0.01669, 0.07179, 0.01551, 0.07172, 0.01551, 0.07173, 0.02678, 0.07165, 0.02678, 0.07165, 0.02795, 0.07173, 0.02795, 0.07173, 0.0256, 0.07165, 0.0256, 0.07165, 0.02678, 0.07173, 0.02678, 0.06278, 0.01589, 0.06278, 0.01607, 0.06351, 0.01607, 0.06351, 0.01589, 0.06554, 0.02898, 0.06554, 0.02917, 0.06575, 0.02917, 0.06575, 0.02898, 0.06127, 0.02658, 0.06139, 0.02658, 0.06139, 0.02541, 0.06127, 0.02541, 0.06127, 0.02541, 0.06139, 0.02541, 0.06139, 0.02423, 0.06127, 0.02423, 0.07144, 0.02897, 0.07136, 0.02897, 0.07136, 0.03014, 0.07144, 0.03014, 0.06554, 0.02898, 0.06546, 0.02898, 0.06546, 0.02917, 0.06554, 0.02917, 0.07144, 0.03014, 0.07136, 0.03014, 0.07136, 0.03131, 0.07144, 0.03131, 0.06508, 0.02917, 0.06517, 0.02917, 0.06517, 0.02898, 0.06508, 0.02898, 0.06886, 0.01917, 0.06906, 0.01917, 0.06906, 0.018, 0.06886, 0.018, 0.06886, 0.02035, 0.06906, 0.02035, 0.06906, 0.01917, 0.06886, 0.01917, 0.07172, 0.01786, 0.07179, 0.01786, 0.07179, 0.01669, 0.07172, 0.01669, 0.06351, 0.01607, 0.06351, 0.01619, 0.06423, 0.01619, 0.06423, 0.01607, 0.06488, 0.02917, 0.06488, 0.02929, 0.06508, 0.02929, 0.06508, 0.02917, 0.06554, 0.02917, 0.06554, 0.02929, 0.06575, 0.02929, 0.06575, 0.02917, 0.07119, 0.01758, 0.07133, 0.01758, 0.07133, 0.01551, 0.07119, 0.01551, 0.06177, 0.03131, 0.06163, 0.03131, 0.06163, 0.03168, 0.06177, 0.03168, 0.06988, 0.03108, 0.07002, 0.03108, 0.07002, 0.02901, 0.06988, 0.02901, 0.06023, 0.03168, 0.06038, 0.03168, 0.06038, 0.03131, 0.06023, 0.03131, 0.0693, 0.02007, 0.06953, 0.02007, 0.06953, 0.018, 0.0693, 0.018, 0.06829, 0.0184, 0.06806, 0.0184, 0.06806, 0.02046, 0.06829, 0.02046, 0.06824, 0.02769, 0.06811, 0.02769, 0.06811, 0.03052, 0.06824, 0.03052, 0.06687, 0.02653, 0.06687, 0.02957, 0.06704, 0.02957, 0.06704, 0.02653, 0.06708, 0.01536, 0.06708, 0.0184, 0.06841, 0.0184, 0.06841, 0.01536, 0.06651, 0.02653, 0.06651, 0.02957, 0.06669, 0.02957, 0.06669, 0.02653, 0.07102, 0.02797, 0.07119, 0.02797, 0.07119, 0.02582, 0.07102, 0.02582, 0.0608, 0.02854, 0.06063, 0.02854, 0.06063, 0.03069, 0.0608, 0.03069, 0.06582, 0.01546, 0.06574, 0.01536, 0.06574, 0.0184, 0.06582, 0.0183, 0.067, 0.01546, 0.06708, 0.01536, 0.06574, 0.01536, 0.06582, 0.01546, 0.067, 0.0183, 0.06708, 0.0184, 0.06708, 0.01536, 0.067, 0.01546, 0.06582, 0.0183, 0.06574, 0.0184, 0.06708, 0.0184, 0.067, 0.0183, 0.06841, 0.01516, 0.06841, 0.018, 0.06959, 0.018, 0.06959, 0.01516, 0.07115, 0.02574, 0.07128, 0.02574, 0.07128, 0.02291, 0.07115, 0.02291, 0.06558, 0.0312, 0.06571, 0.0312, 0.06571, 0.02929, 0.06558, 0.02929, 0.0652, 0.0312, 0.06533, 0.0312, 0.06533, 0.02929, 0.0652, 0.02929, 0.07115, 0.02574, 0.07128, 0.02574, 0.07128, 0.02291, 0.07115, 0.02291, 0.06841, 0.01516, 0.06841, 0.018, 0.06959, 0.018, 0.06959, 0.01516, 0.06582, 0.0183, 0.06574, 0.0184, 0.06708, 0.0184, 0.067, 0.0183, 0.067, 0.0183, 0.06708, 0.0184, 0.06708, 0.01536, 0.067, 0.01546, 0.067, 0.01546, 0.06708, 0.01536, 0.06574, 0.01536, 0.06582, 0.01546, 0.06582, 0.01546, 0.06574, 0.01536, 0.06574, 0.0184, 0.06582, 0.0183, 0.0608, 0.02854, 0.06063, 0.02854, 0.06063, 0.03069, 0.0608, 0.03069, 0.07102, 0.02797, 0.07119, 0.02797, 0.07119, 0.02582, 0.07102, 0.02582, 0.06651, 0.02653, 0.06651, 0.02957, 0.06669, 0.02957, 0.06669, 0.02653, 0.06708, 0.01536, 0.06708, 0.0184, 0.06841, 0.0184, 0.06841, 0.01536, 0.06687, 0.02653, 0.06687, 0.02957, 0.06704, 0.02957, 0.06704, 0.02653, 0.06824, 0.02769, 0.06811, 0.02769, 0.06811, 0.03052, 0.06824, 0.03052, 0.06858, 0.02055, 0.06858, 0.02041, 0.06852, 0.02041, 0.06852, 0.02055, 0.06858, 0.02041, 0.06858, 0.02055, 0.06865, 0.02055, 0.06865, 0.02041, 0.07144, 0.02817, 0.07144, 0.03118, 0.07153, 0.03118, 0.07153, 0.02817, 0.07177, 0.02548, 0.07177, 0.02247, 0.0717, 0.02247, 0.0717, 0.02548, 0.07145, 0.01232, 0.07145, 0.01533, 0.07154, 0.01533, 0.07154, 0.01232, 0.07165, 0.01551, 0.07165, 0.01852, 0.07172, 0.01852, 0.07172, 0.01551, 0.06879, 0.02041, 0.06879, 0.02055, 0.06885, 0.02055, 0.06885, 0.02041, 0.06867, 0.02354, 0.06867, 0.0234, 0.06861, 0.0234, 0.06861, 0.02354, 0.06801, 0.03146, 0.06801, 0.02959, 0.06792, 0.02959, 0.06792, 0.03146, 0.07076, 0.03165, 0.07076, 0.02978, 0.0707, 0.02978, 0.0707, 0.03165, 0.0621, 0.02971, 0.0621, 0.03158, 0.06219, 0.03158, 0.06219, 0.02971, 0.06189, 0.03178, 0.06189, 0.02991, 0.06182, 0.02991, 0.06182, 0.03178, 0.07165, 0.01551, 0.07165, 0.01852, 0.07172, 0.01852, 0.07172, 0.01551, 0.07145, 0.01232, 0.07145, 0.01533, 0.07154, 0.01533, 0.07154, 0.01232, 0.07177, 0.02548, 0.07177, 0.02247, 0.0717, 0.02247, 0.0717, 0.02548, 0.07144, 0.02817, 0.07144, 0.03118, 0.07153, 0.03118, 0.07153, 0.02817, 0.06858, 0.02041, 0.06858, 0.02055, 0.06865, 0.02055, 0.06865, 0.02041, 0.06858, 0.02055, 0.06858, 0.02041, 0.06852, 0.02041, 0.06852, 0.02055, 0.06189, 0.03178, 0.06189, 0.02991, 0.06182, 0.02991, 0.06182, 0.03178, 0.0621, 0.02971, 0.0621, 0.03158, 0.06219, 0.03158, 0.06219, 0.02971, 0.07076, 0.03165, 0.07076, 0.02978, 0.0707, 0.02978, 0.0707, 0.03165, 0.06801, 0.03146, 0.06801, 0.02959, 0.06792, 0.02959, 0.06792, 0.03146, 0.06867, 0.02354, 0.06867, 0.0234, 0.06861, 0.0234, 0.06861, 0.02354, 0.06879, 0.02041, 0.06879, 0.02055, 0.06885, 0.02055, 0.06885, 0.02041, 0.06558, 0.0312, 0.06571, 0.0312, 0.06571, 0.02929, 0.06558, 0.02929, 0.0652, 0.0312, 0.06533, 0.0312, 0.06533, 0.02929, 0.0652, 0.02929, 0.06858, 0.02055, 0.06858, 0.02041, 0.06852, 0.02041, 0.06852, 0.02055, 0.06858, 0.02041, 0.06858, 0.02055, 0.06865, 0.02055, 0.06865, 0.02041, 0.07144, 0.02817, 0.07144, 0.03118, 0.07153, 0.03118, 0.07153, 0.02817, 0.07177, 0.02548, 0.07177, 0.02247, 0.0717, 0.02247, 0.0717, 0.02548, 0.07145, 0.01232, 0.07145, 0.01533, 0.07154, 0.01533, 0.07154, 0.01232, 0.07165, 0.01551, 0.07165, 0.01852, 0.07172, 0.01852, 0.07172, 0.01551, 0.06879, 0.02041, 0.06879, 0.02055, 0.06885, 0.02055, 0.06885, 0.02041, 0.06867, 0.02354, 0.06867, 0.0234, 0.06861, 0.0234, 0.06861, 0.02354, 0.06801, 0.03146, 0.06801, 0.02959, 0.06792, 0.02959, 0.06792, 0.03146, 0.07076, 0.03165, 0.07076, 0.02978, 0.0707, 0.02978, 0.0707, 0.03165, 0.0621, 0.02971, 0.0621, 0.03158, 0.06219, 0.03158, 0.06219, 0.02971, 0.06189, 0.03178, 0.06189, 0.02991, 0.06182, 0.02991, 0.06182, 0.03178, 0.07165, 0.01551, 0.07165, 0.01852, 0.07172, 0.01852, 0.07172, 0.01551, 0.07145, 0.01232, 0.07145, 0.01533, 0.07154, 0.01533, 0.07154, 0.01232, 0.07177, 0.02548, 0.07177, 0.02247, 0.0717, 0.02247, 0.0717, 0.02548, 0.07144, 0.02817, 0.07144, 0.03118, 0.07153, 0.03118, 0.07153, 0.02817, 0.06858, 0.02041, 0.06858, 0.02055, 0.06865, 0.02055, 0.06865, 0.02041, 0.06858, 0.02055, 0.06858, 0.02041, 0.06852, 0.02041, 0.06852, 0.02055, 0.06189, 0.03178, 0.06189, 0.02991, 0.06182, 0.02991, 0.06182, 0.03178, 0.0621, 0.02971, 0.0621, 0.03158, 0.06219, 0.03158, 0.06219, 0.02971, 0.07076, 0.03165, 0.07076, 0.02978, 0.0707, 0.02978, 0.0707, 0.03165, 0.06801, 0.03146, 0.06801, 0.02959, 0.06792, 0.02959, 0.06792, 0.03146, 0.06867, 0.02354, 0.06867, 0.0234, 0.06861, 0.0234, 0.06861, 0.02354, 0.06879, 0.02041, 0.06879, 0.02055, 0.06885, 0.02055, 0.06885, 0.02041, 0.0, 0.0, 0.0, 0.0, 0.0, 0.0, 0.0, 0.0, 0.0, 0.0, 0.0, 0.0, 0.0, 0.0, 0.0, 0.0, 0.0, 0.0, 0.0, 0.0, 0.0, 0.0, 0.0, 0.0, 0.0, 0.0, 0.0, 0.0, 0.0, 0.0, 0.0, 0.0, 0.0, 0.0, 0.0, 0.0, 0.0, 0.0, 0.0, 0.0, 0.0, 0.0, 0.0, 0.0, 0.0, 0.0, 0.0, 0.0, 0.0, 0.0, 0.0, 0.0, 0.0, 0.0, 0.0, 0.0, 0.0, 0.0, 0.0, 0.0, 0.0, 0.0, 0.0, 0.0, 0.0, 0.0, 0.0, 0.0, 0.0, 0.0, 0.0, 0.0, 0.0, 0.0, 0.0, 0.0, 0.0, 0.0, 0.0, 0.0, 0.0, 0.0, 0.0, 0.0, 0.0, 0.0, 0.0, 0.0, 0.0, 0.0, 0.0, 0.0, 0.0, 0.0, 0.0, 0.0, 0.0, 0.0, 0.0, 0.0, 0.0, 0.0, 0.0, 0.0, 0.0, 0.0, 0.0, 0.0, 0.0, 0.0, 0.0, 0.0, 0.0, 0.0, 0.0, 0.0, 0.0, 0.0, 0.0, 0.0, 0.0, 0.0, 0.0, 0.0, 0.0, 0.0, 0.0, 0.0, 0.0, 0.0, 0.0, 0.0, 0.0, 0.0, 0.0, 0.0, 0.0, 0.0, 0.0, 0.0, 0.0, 0.0, 0.0, 0.0, 0.0, 0.0, 0.0, 0.0, 0.0, 0.0, 0.0, 0.0, 0.0, 0.0, 0.0, 0.0, 0.0, 0.0, 0.0, 0.0, 0.0, 0.0, 0.0, 0.0, 0.0, 0.0, 0.0, 0.0, 0.0, 0.0, 0.0, 0.0, 0.0, 0.0, 0.0, 0.0, 0.0, 0.0, 0.0, 0.0, 0.0, 0.0, 0.0, 0.0, 0.0, 0.0, 0.0, 0.0, 0.0, 0.0, 0.0, 0.0, 0.0, 0.0, 0.0, 0.0, 0.0, 0.0, 0.0, 0.0, 0.0, 0.0, 0.0, 0.0, 0.0, 0.0, 0.0, 0.0, 0.0, 0.0, 0.0, 0.0, 0.0, 0.0, 0.0, 0.0, 0.0, 0.0, 0.0, 0.0, 0.0, 0.0, 0.0, 0.0, 0.0, 0.0, 0.0, 0.0, 0.0, 0.0, 0.0, 0.0, 0.0, 0.0, 0.0, 0.0, 0.0, 0.0, 0.0, 0.0, 0.0, 0.0, 0.0, 0.0, 0.0, 0.0, 0.0, 0.0, 0.0, 0.0, 0.0, 0.0, 0.0, 0.0, 0.0, 0.0, 0.0, 0.0, 0.0, 0.0, 0.0, 0.0, 0.0, 0.0, 0.0, 0.0, 0.0, 0.0, 0.0, 0.0, 0.0, 0.0, 0.0, 0.0, 0.0, 0.0, 0.0, 0.0, 0.0, 0.0, 0.0, 0.0, 0.0, 0.0, 0.0, 0.0, 0.0, 0.0, 0.0, 0.0, 0.0, 0.0, 0.0, 0.0, 0.0, 0.0, 0.0, 0.0, 0.0, 0.0, 0.0, 0.0, 0.0, 0.0, 0.0, 0.0, 0.0, 0.0, 0.0, 0.0, 0.0, 0.0, 0.0, 0.0, 0.0, 0.0, 0.0, 0.0, 0.0, 0.0, 0.0, 0.0, 0.0, 0.0, 0.0, 0.0, 0.0, 0.0, 0.0, 0.0, 0.0, 0.0, 0.0, 0.0, 0.0, 0.0, 0.0, 0.0, 0.0, 0.0, 0.0, 0.0, 0.0, 0.0, 0.0, 0.0, 0.0, 0.0, 0.0, 0.0, 0.0, 0.0, 0.0, 0.0, 0.0, 0.0, 0.0, 0.0, 0.0, 0.0, 0.0, 0.0, 0.0, 0.0, 0.0, 0.0, 0.0, 0.0, 0.0, 0.0, 0.0, 0.0, 0.0, 0.0, 0.0, 0.0, 0.0, 0.0, 0.0, 0.0, 0.0, 0.0, 0.0, 0.0, 0.0, 0.0, 0.0, 0.0, 0.0, 0.0, 0.0, 0.0, 0.0, 0.0, 0.0, 0.0, 0.0, 0.0, 0.0, 0.0, 0.0, 0.0, 0.0, 0.0, 0.0, 0.0, 0.0, 0.0, 0.0, 0.0, 0.0, 0.0, 0.0, 0.0, 0.0, 0.0, 0.0, 0.0, 0.0, 0.0, 0.0, 0.0, 0.0, 0.0, 0.0, 0.0, 0.0, 0.0, 0.0, 0.0, 0.0, 0.0, 0.0, 0.0, 0.0, 0.0, 0.0, 0.0, 0.0, 0.0, 0.0, 0.0, 0.0, 0.0, 0.0, 0.0, 0.0, 0.0, 0.0, 0.0, 0.0, 0.0, 0.0, 0.0, 0.0, 0.0, 0.0, 0.0, 0.0, 0.0, 0.0, 0.0, 0.0, 0.0, 0.0, 0.0, 0.0, 0.0, 0.0, 0.0, 0.0, 0.0, 0.0, 0.0, 0.0, 0.0, 0.0, 0.0, 0.0, 0.0, 0.0, 0.0, 0.0, 0.0, 0.0, 0.0, 0.0, 0.0, 0.0, 0.0, 0.0, 0.0, 0.0, 0.0, 0.0, 0.0, 0.0, 0.0, 0.0, 0.0, 0.0, 0.0, 0.0, 0.0, 0.0, 0.0, 0.0, 0.0, 0.0, 0.0, 0.0, 0.0, 0.0, 0.0, 0.0, 0.0, 0.0, 0.0, 0.0, 0.0, 0.0, 0.0, 0.0, 0.0, 0.0, 0.0, 0.0, 0.0, 0.0, 0.0, 0.0, 0.0, 0.0, 0.0, 0.0, 0.0, 0.0, 0.0, 0.0, 0.0, 0.0, 0.0, 0.0, 0.0, 0.0, 0.0, 0.0, 0.0, 0.0, 0.0, 0.0, 0.0, 0.0, 0.0, 0.0, 0.0, 0.0, 0.0, 0.0, 0.0, 0.0, 0.0, 0.06824, 0.02769, 0.06824, 0.03052, 0.06811, 0.03052, 0.06811, 0.02769, 0.06687, 0.02653, 0.06704, 0.02653, 0.06704, 0.02957, 0.06687, 0.02957, 0.06708, 0.01536, 0.06841, 0.01536, 0.06841, 0.0184, 0.06708, 0.0184, 0.06651, 0.02653, 0.06669, 0.02653, 0.06669, 0.02957, 0.06651, 0.02957, 0.07102, 0.02797, 0.07102, 0.02582, 0.07119, 0.02582, 0.07119, 0.02797, 0.0608, 0.02854, 0.0608, 0.03069, 0.06063, 0.03069, 0.06063, 0.02854, 0.06582, 0.01546, 0.06582, 0.0183, 0.06574, 0.0184, 0.06574, 0.01536, 0.067, 0.01546, 0.06582, 0.01546, 0.06574, 0.01536, 0.06708, 0.01536, 0.067, 0.0183, 0.067, 0.01546, 0.06708, 0.01536, 0.06708, 0.0184, 0.06582, 0.0183, 0.067, 0.0183, 0.06708, 0.0184, 0.06574, 0.0184, 0.06841, 0.01516, 0.06959, 0.01516, 0.06959, 0.018, 0.06841, 0.018, 0.07115, 0.02574, 0.07115, 0.02291, 0.07128, 0.02291, 0.07128, 0.02574, 0.06558, 0.0312, 0.06558, 0.02929, 0.06571, 0.02929, 0.06571, 0.0312, 0.0652, 0.0312, 0.0652, 0.02929, 0.06533, 0.02929, 0.06533, 0.0312, 0.06858, 0.02055, 0.06852, 0.02055, 0.06852, 0.02041, 0.06858, 0.02041, 0.06858, 0.02041, 0.06865, 0.02041, 0.06865, 0.02055, 0.06858, 0.02055, 0.07144, 0.02817, 0.07153, 0.02817, 0.07153, 0.03118, 0.07144, 0.03118, 0.07177, 0.02548, 0.0717, 0.02548, 0.0717, 0.02247, 0.07177, 0.02247, 0.07145, 0.01232, 0.07154, 0.01232, 0.07154, 0.01533, 0.07145, 0.01533, 0.07165, 0.01551, 0.07172, 0.01551, 0.07172, 0.01852, 0.07165, 0.01852, 0.06879, 0.02041, 0.06885, 0.02041, 0.06885, 0.02055, 0.06879, 0.02055, 0.06867, 0.02354, 0.06861, 0.02354, 0.06861, 0.0234, 0.06867, 0.0234, 0.06801, 0.03146, 0.06792, 0.03146, 0.06792, 0.02959, 0.06801, 0.02959, 0.07076, 0.03165, 0.0707, 0.03165, 0.0707, 0.02978, 0.07076, 0.02978, 0.0621, 0.02971, 0.06219, 0.02971, 0.06219, 0.03158, 0.0621, 0.03158, 0.06189, 0.03178, 0.06182, 0.03178, 0.06182, 0.02991, 0.06189, 0.02991, 0.07165, 0.01551, 0.07172, 0.01551, 0.07172, 0.01852, 0.07165, 0.01852, 0.07145, 0.01232, 0.07154, 0.01232, 0.07154, 0.01533, 0.07145, 0.01533, 0.07177, 0.02548, 0.0717, 0.02548, 0.0717, 0.02247, 0.07177, 0.02247, 0.07144, 0.02817, 0.07153, 0.02817, 0.07153, 0.03118, 0.07144, 0.03118, 0.06858, 0.02041, 0.06865, 0.02041, 0.06865, 0.02055, 0.06858, 0.02055, 0.06858, 0.02055, 0.06852, 0.02055, 0.06852, 0.02041, 0.06858, 0.02041, 0.06189, 0.03178, 0.06182, 0.03178, 0.06182, 0.02991, 0.06189, 0.02991, 0.0621, 0.02971, 0.06219, 0.02971, 0.06219, 0.03158, 0.0621, 0.03158, 0.07076, 0.03165, 0.0707, 0.03165, 0.0707, 0.02978, 0.07076, 0.02978, 0.06801, 0.03146, 0.06792, 0.03146, 0.06792, 0.02959, 0.06801, 0.02959, 0.06867, 0.02354, 0.06861, 0.02354, 0.06861, 0.0234, 0.06867, 0.0234, 0.06879, 0.02041, 0.06885, 0.02041, 0.06885, 0.02055, 0.06879, 0.02055, 0.0, 0.0, 0.0, 0.0, 0.0, 0.0, 0.0, 0.0, 0.0, 0.0, 0.0, 0.0, 0.0, 0.0, 0.0, 0.0, 0.0, 0.0, 0.0, 0.0, 0.0, 0.0, 0.0, 0.0, 0.0, 0.0, 0.0, 0.0, 0.0, 0.0, 0.0, 0.0])
me_cube_001.materials.append(mat_material_002)
me_cube_001.materials.append(mat_material)
me_cube_001.materials.append(mat_material_003)
me_cube_001.use_remesh_preserve_volume = False
me_cube_001.use_remesh_preserve_attributes = False
me_cube_001.use_mirror_vertex_groups = False
me_cube_001.update()

# ---- objects
ob_cube_001 = bpy.data.objects.new('Cube.001', me_cube_001)

# ---- transforms, parenting, visibility, modifiers, constraints
ob_cube_001.location = (-0.3424, -0.3233, 2.279)
ob_cube_001.rotation_euler = (0.0, -0.0, 4.712)
ob_cube_001.scale = (0.2756, 0.2756, 0.2756)
ob_cube_001.lock_rotations_4d = False
ob_cube_001.empty_display_type = 'ARROWS'
ob_cube_001.lineart.crease_threshold = 0.0
_m = ob_cube_001.modifiers.new('Mirror', 'MIRROR')
_m.use_axis = (False, True, False)

# ---- collection membership
col_collection_1.objects.link(ob_cube_001)

# ---- scene / render settings (as saved in the file)
scene.frame_start = 1; scene.frame_end = 250; scene.frame_set(64)
scene.render.engine = 'CYCLES'
scene.render.resolution_percentage = 50
scene.render.dither_intensity = 0.0
scene.cycles.use_denoising = False
scene.cycles.samples = 128
scene.cycles.sampling_pattern = 'TABULATED_SOBOL'
scene.cycles.light_sampling_threshold = 0.0
scene.cycles.use_adaptive_sampling = False
scene.cycles.use_light_tree = False
scene.cycles.blur_glossy = 0.0
scene.cycles.sample_clamp_indirect = 0.0
scene.view_settings.view_transform = 'Standard'
bpy.context.view_layer.update()

# ---- added for rendering (the .blend has no active camera and no usable light): camera, sun
cam_auto = bpy.data.cameras.new('AutoCamera')
cam_auto.lens = 50.0
cam_auto.sensor_width = 36.0
cam_auto.clip_end = 1000.0
ob_auto_camera = bpy.data.objects.new('AutoCamera', cam_auto)
scene.collection.objects.link(ob_auto_camera)
ob_auto_camera.location = (12.395, -15.6082, 13.6483)
ob_auto_camera.rotation_euler = (1.09748, -7.21219e-08, 0.694738)
scene.camera = ob_auto_camera
light_auto_sun = bpy.data.lights.new('AutoSun', 'SUN')
light_auto_sun.energy = 3.0
light_auto_sun.angle = 0.0523599
ob_auto_sun = bpy.data.objects.new('AutoSun', light_auto_sun)
scene.collection.objects.link(ob_auto_sun)
ob_auto_sun.rotation_euler = (0.872665, 0.174533, 0.523599)
bpy.context.view_layer.update()
